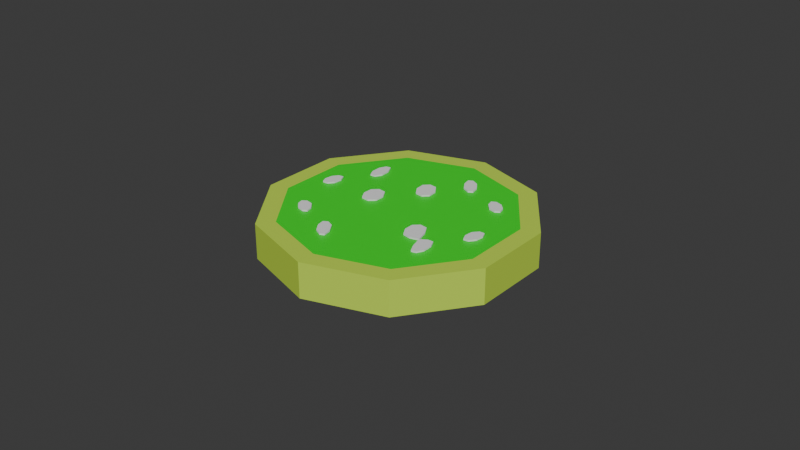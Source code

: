 # Source: KiwiFruitSlice.blend  (saved by Blender 4.0.36; exported with 4.5.12 LTS)
import bpy
from mathutils import Matrix  # noqa: F401  (used for matrix-valued properties, if any)

bpy.ops.wm.read_factory_settings(use_empty=True)
scene = bpy.context.scene
scene.name = 'Scene'

# ---- collections
col_collection = bpy.data.collections.new('Collection'); scene.collection.children.link(col_collection)

# ---- materials (node trees are filled in below, after node groups)
mat_material_001 = bpy.data.materials.new('Material.001')
mat_material_001.use_transparent_shadow = False
mat_material_002 = bpy.data.materials.new('Material.002')
mat_material_002.use_transparent_shadow = False
mat_material_004 = bpy.data.materials.new('Material.004')
mat_material_004.use_transparent_shadow = False
mat_material_003 = bpy.data.materials.new('Material.003')
mat_material_003.use_transparent_shadow = False

# ---- material node trees
mat_material_001.use_nodes = True; mat_material_001.node_tree.nodes.clear()
_N = mat_material_001.node_tree.nodes; _L = mat_material_001.node_tree.links
n0 = _N.new('ShaderNodeBsdfPrincipled'); n0.name = 'Principled BSDF'; n0.location = (10, 300)
n0.inputs[0].default_value = (0.5537, 0.8002, 0.07018, 1.0)
n0.inputs[3].default_value = 1.45
n1 = _N.new('ShaderNodeOutputMaterial'); n1.name = 'Material Output'; n1.location = (300, 300)
_L.new(n0.outputs[0], n1.inputs[0])
n1.is_active_output = True
mat_material_002.use_nodes = True; mat_material_002.node_tree.nodes.clear()
_N = mat_material_002.node_tree.nodes; _L = mat_material_002.node_tree.links
n0 = _N.new('ShaderNodeBsdfPrincipled'); n0.name = 'Principled BSDF'; n0.location = (10, 300)
n0.inputs[0].default_value = (0.0, 0.8002, 0.01468, 1.0)
n0.inputs[3].default_value = 1.45
n1 = _N.new('ShaderNodeOutputMaterial'); n1.name = 'Material Output'; n1.location = (300, 300)
_L.new(n0.outputs[0], n1.inputs[0])
n1.is_active_output = True
mat_material_004.use_nodes = True; mat_material_004.node_tree.nodes.clear()
_N = mat_material_004.node_tree.nodes; _L = mat_material_004.node_tree.links
n0 = _N.new('ShaderNodeBsdfPrincipled'); n0.name = 'Principled BSDF'; n0.location = (10, 300)
n0.inputs[0].default_value = (0.5537, 0.8002, 0.07018, 1.0)
n0.inputs[3].default_value = 1.45
n1 = _N.new('ShaderNodeOutputMaterial'); n1.name = 'Material Output'; n1.location = (300, 300)
_L.new(n0.outputs[0], n1.inputs[0])
n1.is_active_output = True
mat_material_003.use_nodes = True; mat_material_003.node_tree.nodes.clear()
_N = mat_material_003.node_tree.nodes; _L = mat_material_003.node_tree.links
n0 = _N.new('ShaderNodeBsdfPrincipled'); n0.name = 'Principled BSDF'; n0.location = (10, 300)
n0.inputs[0].default_value = (0.0, 0.8002, 0.01468, 1.0)
n0.inputs[3].default_value = 1.45
n1 = _N.new('ShaderNodeOutputMaterial'); n1.name = 'Material Output'; n1.location = (300, 300)
_L.new(n0.outputs[0], n1.inputs[0])
n1.is_active_output = True

# ---- world
world_world = bpy.data.worlds.new('World'); scene.world = world_world
world_world.use_nodes = True; world_world.node_tree.nodes.clear()
_N = world_world.node_tree.nodes; _L = world_world.node_tree.links
n0 = _N.new('ShaderNodeOutputWorld'); n0.name = 'World Output'; n0.location = (300, 300)
n1 = _N.new('ShaderNodeBackground'); n1.name = 'Background'; n1.location = (10, 300)
n1.inputs[0].default_value = (0.05088, 0.05088, 0.05088, 1.0)
_L.new(n1.outputs[0], n0.inputs[0])
n0.is_active_output = True
world_world.color = (0.05088, 0.05088, 0.05088)
world_world.use_sun_shadow = False
world_world.sun_shadow_jitter_overblur = 0.0

# ---- meshes
me_cylinder = bpy.data.meshes.new('Cylinder')
me_cylinder.from_pydata([(3.45e-11, 0.03623, 0.005594), (0.0213, 0.02931, 0.005594), (0.03446, 0.0112, 0.005594), (0.03446, -0.0112, 0.005594), (0.0213, -0.02931, 0.005594), (3.45e-11, -0.03623, 0.005594), (-0.0213, -0.02931, 0.005594), (-0.03446, -0.0112, 0.005594), (-0.03446, 0.0112, 0.005594), (-0.0213, 0.02931, 0.005594), (0.02476, 0.03408, 0.005594), (3.45e-11, 0.04212, 0.005594), (0.04006, 0.01302, 0.005594), (0.04006, -0.01302, 0.005594), (0.02476, -0.03408, 0.005594), (3.45e-11, -0.04212, 0.005594), (-0.02476, -0.03408, 0.005594), (-0.04006, -0.01302, 0.005594), (-0.04006, 0.01302, 0.005594), (-0.02476, 0.03408, 0.005594), (-0.01316, -0.004276, 0.005594), (0.01316, 0.004276, 0.005594), (0.02476, 0.03408, 0.0), (3.45e-11, 0.04212, 0.0), (0.04006, 0.01302, 0.0), (0.04006, -0.01302, 0.0), (0.02476, -0.03408, 0.0), (3.45e-11, -0.04212, 0.0), (-0.02476, -0.03408, 0.0), (-0.04006, -0.01302, 0.0), (-0.04006, 0.01302, 0.0), (-0.02476, 0.03408, 0.0), (0.01065, 0.03277, 0.005594), (0.02788, 0.02025, 0.005594), (0.03446, 2.794e-09, 0.005594), (0.02788, -0.02025, 0.005594), (0.01065, -0.03277, 0.005594), (-0.01065, -0.03277, 0.005594), (-0.02788, -0.02025, 0.005594), (-0.03446, 1.863e-09, 0.005594), (-0.02788, 0.02025, 0.005594), (-0.01065, 0.03277, 0.005594), (-0.02381, -0.007736, 0.005594), (-0.01723, 0.01252, 0.005594), (-0.006581, -0.02025, 0.005594), (9.313e-10, 1.397e-09, 0.005594), (0.006581, 0.02025, 0.005594), (0.01723, -0.01252, 0.005594), (0.02381, 0.007736, 0.005594), (0.02584, -0.006259, 0.005594), (0.01723, 0.02025, 0.005594), (0.005324, -0.01638, 0.005594), (-0.005324, 0.01638, 0.005594), (-0.02584, 0.006259, 0.005594), (-0.01723, -0.02025, 0.005594), (0.005324, 0.0345, 0.005594), (0.02459, 0.02478, 0.005594), (0.03446, 0.005598, 0.005594), (0.03117, -0.01572, 0.005594), (0.01597, -0.03104, 0.005594), (-0.005324, -0.0345, 0.005594), (-0.02459, -0.02478, 0.005594), (-0.03446, -0.005598, 0.005594), (-0.03117, 0.01572, 0.005594), (-0.01597, 0.03104, 0.005594), (-0.01848, -0.006006, 0.005594), (-0.01926, 0.02091, 0.005594), (-0.009871, -0.01226, 0.005594), (0.006581, 0.002138, 0.005594), (0.00329, 0.02824, 0.005594), (0.01519, -0.00412, 0.005594), (0.02913, 0.009466, 0.005594), (0.01597, 0.03104, 0.005594), (0.03117, 0.01572, 0.005594), (0.03446, -0.005598, 0.005594), (0.02459, -0.02478, 0.005594), (0.005324, -0.0345, 0.005594), (-0.01597, -0.03104, 0.005594), (-0.03117, -0.01572, 0.005594), (-0.03446, 0.005598, 0.005594), (-0.02459, 0.02478, 0.005594), (-0.005324, 0.0345, 0.005594), (-0.02913, -0.009466, 0.005594), (-0.01519, 0.00412, 0.005594), (-0.00329, -0.02824, 0.005594), (-0.006581, -0.002138, 0.005594), (0.009871, 0.01226, 0.005594), (0.01926, -0.02091, 0.005594), (0.01848, 0.006006, 0.005594), (0.03015, -0.003129, 0.005594), (0.02154, -0.009388, 0.005594), (0.02483, 0.0007387, 0.005594), (0.02686, -0.01326, 0.005594), (0.02255, 0.02025, 0.005594), (0.0119, 0.02025, 0.005594), (0.01394, 0.02651, 0.005594), (0.02052, 0.01399, 0.005594), (0.01128, -0.01445, 0.005594), (-0.0006284, -0.01832, 0.005594), (0.002662, -0.008192, 0.005594), (0.007986, -0.02458, 0.005594), (0.0006284, 0.01832, 0.005594), (-0.01128, 0.01445, 0.005594), (-0.007986, 0.02458, 0.005594), (-0.002662, 0.008192, 0.005594), (-0.02154, 0.009388, 0.005594), (-0.03015, 0.003129, 0.005594), (-0.02686, 0.01326, 0.005594), (-0.02483, -0.0007387, 0.005594), (-0.0119, -0.02025, 0.005594), (-0.02255, -0.02025, 0.005594), (-0.02052, -0.01399, 0.005594), (-0.01394, -0.02651, 0.005594), (-0.01926, -0.02565, 0.005594), (-0.02584, -0.01486, 0.005594), (-0.01519, -0.01313, 0.005594), (-0.02964, -0.003168, 0.005594), (-0.03066, 0.009427, 0.005594), (-0.02306, 0.01708, 0.005594), (-0.008928, 0.006156, 0.005594), (-0.01362, 0.02275, 0.005594), (-0.002348, 0.02641, 0.005594), (0.002348, -0.02641, 0.005594), (-0.003604, -0.01023, 0.005594), (0.008928, -0.006156, 0.005594), (0.01519, 0.01313, 0.005594), (0.008614, 0.02738, 0.005594), (0.01926, 0.02565, 0.005594), (0.02306, -0.01708, 0.005594), (0.02001, -0.001691, 0.005594), (0.02964, 0.003168, 0.005594), (0.03066, -0.009427, 0.005594), (0.02584, 0.01486, 0.005594), (0.01362, -0.02275, 0.005594), (0.003604, 0.01023, 0.005594), (-0.02001, 0.001691, 0.005594), (-0.008614, -0.02738, 0.005594), (3.45e-11, 0.03623, -0.005594), (0.0213, 0.02931, -0.005594), (0.03446, 0.0112, -0.005594), (0.03446, -0.0112, -0.005594), (0.0213, -0.02931, -0.005594), (3.45e-11, -0.03623, -0.005594), (-0.0213, -0.02931, -0.005594), (-0.03446, -0.0112, -0.005594), (-0.03446, 0.0112, -0.005594), (-0.0213, 0.02931, -0.005594), (0.02476, 0.03408, -0.005594), (3.45e-11, 0.04212, -0.005594), (0.04006, 0.01302, -0.005594), (0.04006, -0.01302, -0.005594), (0.02476, -0.03408, -0.005594), (3.45e-11, -0.04212, -0.005594), (-0.02476, -0.03408, -0.005594), (-0.04006, -0.01302, -0.005594), (-0.04006, 0.01302, -0.005594), (-0.02476, 0.03408, -0.005594), (-0.01316, -0.004276, -0.005594), (0.01316, 0.004276, -0.005594), (0.01065, 0.03277, -0.005594), (0.02788, 0.02025, -0.005594), (0.03446, 2.794e-09, -0.005594), (0.02788, -0.02025, -0.005594), (0.01065, -0.03277, -0.005594), (-0.01065, -0.03277, -0.005594), (-0.02788, -0.02025, -0.005594), (-0.03446, 1.863e-09, -0.005594), (-0.02788, 0.02025, -0.005594), (-0.01065, 0.03277, -0.005594), (-0.02381, -0.007736, -0.005594), (-0.01723, 0.01252, -0.005594), (-0.006581, -0.02025, -0.005594), (9.313e-10, 1.397e-09, -0.005594), (0.006581, 0.02025, -0.005594), (0.01723, -0.01252, -0.005594), (0.02381, 0.007736, -0.005594), (0.02584, -0.006259, -0.005594), (0.01723, 0.02025, -0.005594), (0.005324, -0.01638, -0.005594), (-0.005324, 0.01638, -0.005594), (-0.02584, 0.006259, -0.005594), (-0.01723, -0.02025, -0.005594), (0.005324, 0.0345, -0.005594), (0.02459, 0.02478, -0.005594), (0.03446, 0.005598, -0.005594), (0.03117, -0.01572, -0.005594), (0.01597, -0.03104, -0.005594), (-0.005324, -0.0345, -0.005594), (-0.02459, -0.02478, -0.005594), (-0.03446, -0.005598, -0.005594), (-0.03117, 0.01572, -0.005594), (-0.01597, 0.03104, -0.005594), (-0.01848, -0.006006, -0.005594), (-0.01926, 0.02091, -0.005594), (-0.009871, -0.01226, -0.005594), (0.006581, 0.002138, -0.005594), (0.00329, 0.02824, -0.005594), (0.01519, -0.00412, -0.005594), (0.02913, 0.009466, -0.005594), (0.01597, 0.03104, -0.005594), (0.03117, 0.01572, -0.005594), (0.03446, -0.005598, -0.005594), (0.02459, -0.02478, -0.005594), (0.005324, -0.0345, -0.005594), (-0.01597, -0.03104, -0.005594), (-0.03117, -0.01572, -0.005594), (-0.03446, 0.005598, -0.005594), (-0.02459, 0.02478, -0.005594), (-0.005324, 0.0345, -0.005594), (-0.02913, -0.009466, -0.005594), (-0.01519, 0.00412, -0.005594), (-0.00329, -0.02824, -0.005594), (-0.006581, -0.002138, -0.005594), (0.009871, 0.01226, -0.005594), (0.01926, -0.02091, -0.005594), (0.01848, 0.006006, -0.005594), (0.03015, -0.003129, -0.005594), (0.02154, -0.009388, -0.005594), (0.02483, 0.0007387, -0.005594), (0.02686, -0.01326, -0.005594), (0.02255, 0.02025, -0.005594), (0.0119, 0.02025, -0.005594), (0.01394, 0.02651, -0.005594), (0.02052, 0.01399, -0.005594), (0.01128, -0.01445, -0.005594), (-0.0006284, -0.01832, -0.005594), (0.002662, -0.008192, -0.005594), (0.007986, -0.02458, -0.005594), (0.0006284, 0.01832, -0.005594), (-0.01128, 0.01445, -0.005594), (-0.007986, 0.02458, -0.005594), (-0.002662, 0.008192, -0.005594), (-0.02154, 0.009388, -0.005594), (-0.03015, 0.003129, -0.005594), (-0.02686, 0.01326, -0.005594), (-0.02483, -0.0007387, -0.005594), (-0.0119, -0.02025, -0.005594), (-0.02255, -0.02025, -0.005594), (-0.02052, -0.01399, -0.005594), (-0.01394, -0.02651, -0.005594), (-0.01926, -0.02565, -0.005594), (-0.02584, -0.01486, -0.005594), (-0.01519, -0.01313, -0.005594), (-0.02964, -0.003168, -0.005594), (-0.03066, 0.009427, -0.005594), (-0.02306, 0.01708, -0.005594), (-0.008928, 0.006156, -0.005594), (-0.01362, 0.02275, -0.005594), (-0.002348, 0.02641, -0.005594), (0.002348, -0.02641, -0.005594), (-0.003604, -0.01023, -0.005594), (0.008928, -0.006156, -0.005594), (0.01519, 0.01313, -0.005594), (0.008614, 0.02738, -0.005594), (0.01926, 0.02565, -0.005594), (0.02306, -0.01708, -0.005594), (0.02001, -0.001691, -0.005594), (0.02964, 0.003168, -0.005594), (0.03066, -0.009427, -0.005594), (0.02584, 0.01486, -0.005594), (0.01362, -0.02275, -0.005594), (0.003604, 0.01023, -0.005594), (-0.02001, 0.001691, -0.005594), (-0.008614, -0.02738, -0.005594)], [], [(23, 11, 10, 22), (22, 10, 12, 24), (24, 12, 13, 25), (25, 13, 14, 26), (26, 14, 15, 27), (27, 15, 16, 28), (28, 16, 17, 29), (29, 17, 18, 30), (136, 60, 5, 84), (30, 18, 19, 31), (31, 19, 11, 23), (135, 65, 20, 83), (0, 55, 32, 72, 1, 10, 11), (1, 56, 33, 73, 2, 12, 10), (2, 57, 34, 74, 3, 13, 12), (3, 58, 35, 75, 4, 14, 13), (4, 59, 36, 76, 5, 15, 14), (5, 60, 37, 77, 6, 16, 15), (6, 61, 38, 78, 7, 17, 16), (7, 62, 39, 79, 8, 18, 17), (8, 63, 40, 80, 9, 19, 18), (9, 64, 41, 81, 0, 11, 19), (134, 68, 21, 86), (133, 59, 4, 87), (132, 71, 2, 73), (131, 58, 3, 74), (130, 89, 34, 57), (129, 90, 49, 91), (128, 75, 35, 92), (127, 93, 33, 56), (126, 94, 50, 95), (125, 88, 48, 96), (124, 97, 47, 70), (123, 98, 51, 99), (122, 76, 36, 100), (121, 101, 46, 69), (120, 102, 52, 103), (119, 85, 45, 104), (118, 105, 43, 66), (117, 106, 53, 107), (116, 82, 42, 108), (115, 109, 44, 67), (114, 110, 54, 111), (113, 77, 37, 112), (110, 113, 112, 54), (38, 61, 113, 110), (61, 6, 77, 113), (82, 114, 111, 42), (7, 78, 114, 82), (78, 38, 110, 114), (65, 115, 67, 20), (42, 111, 115, 65), (111, 54, 109, 115), (106, 116, 108, 53), (39, 62, 116, 106), (62, 7, 82, 116), (63, 117, 107, 40), (8, 79, 117, 63), (79, 39, 106, 117), (80, 118, 66, 9), (40, 107, 118, 80), (107, 53, 105, 118), (102, 119, 104, 52), (43, 83, 119, 102), (83, 20, 85, 119), (64, 120, 103, 41), (9, 66, 120, 64), (66, 43, 102, 120), (81, 121, 69, 0), (41, 103, 121, 81), (103, 52, 101, 121), (98, 122, 100, 51), (44, 84, 122, 98), (84, 5, 76, 122), (85, 123, 99, 45), (20, 67, 123, 85), (67, 44, 98, 123), (68, 124, 70, 21), (45, 99, 124, 68), (99, 51, 97, 124), (94, 125, 96, 50), (46, 86, 125, 94), (86, 21, 88, 125), (55, 126, 95, 32), (0, 69, 126, 55), (69, 46, 94, 126), (72, 127, 56, 1), (32, 95, 127, 72), (95, 50, 93, 127), (90, 128, 92, 49), (47, 87, 128, 90), (87, 4, 75, 128), (88, 129, 91, 48), (21, 70, 129, 88), (70, 47, 90, 129), (71, 130, 57, 2), (48, 91, 130, 71), (91, 49, 89, 130), (89, 131, 74, 34), (49, 92, 131, 89), (92, 35, 58, 131), (93, 132, 73, 33), (50, 96, 132, 93), (96, 48, 71, 132), (97, 133, 87, 47), (51, 100, 133, 97), (100, 36, 59, 133), (101, 134, 86, 46), (52, 104, 134, 101), (104, 45, 68, 134), (105, 135, 83, 43), (53, 108, 135, 105), (108, 42, 65, 135), (109, 136, 84, 44), (54, 112, 136, 109), (112, 37, 60, 136), (23, 22, 147, 148), (22, 24, 149, 147), (24, 25, 150, 149), (25, 26, 151, 150), (26, 27, 152, 151), (27, 28, 153, 152), (28, 29, 154, 153), (29, 30, 155, 154), (263, 211, 142, 187), (30, 31, 156, 155), (31, 23, 148, 156), (262, 210, 157, 192), (137, 148, 147, 138, 199, 159, 182), (138, 147, 149, 139, 200, 160, 183), (139, 149, 150, 140, 201, 161, 184), (140, 150, 151, 141, 202, 162, 185), (141, 151, 152, 142, 203, 163, 186), (142, 152, 153, 143, 204, 164, 187), (143, 153, 154, 144, 205, 165, 188), (144, 154, 155, 145, 206, 166, 189), (145, 155, 156, 146, 207, 167, 190), (146, 156, 148, 137, 208, 168, 191), (261, 213, 158, 195), (260, 214, 141, 186), (259, 200, 139, 198), (258, 201, 140, 185), (257, 184, 161, 216), (256, 218, 176, 217), (255, 219, 162, 202), (254, 183, 160, 220), (253, 222, 177, 221), (252, 223, 175, 215), (251, 197, 174, 224), (250, 226, 178, 225), (249, 227, 163, 203), (248, 196, 173, 228), (247, 230, 179, 229), (246, 231, 172, 212), (245, 193, 170, 232), (244, 234, 180, 233), (243, 235, 169, 209), (242, 194, 171, 236), (241, 238, 181, 237), (240, 239, 164, 204), (237, 181, 239, 240), (165, 237, 240, 188), (188, 240, 204, 143), (209, 169, 238, 241), (144, 209, 241, 205), (205, 241, 237, 165), (192, 157, 194, 242), (169, 192, 242, 238), (238, 242, 236, 181), (233, 180, 235, 243), (166, 233, 243, 189), (189, 243, 209, 144), (190, 167, 234, 244), (145, 190, 244, 206), (206, 244, 233, 166), (207, 146, 193, 245), (167, 207, 245, 234), (234, 245, 232, 180), (229, 179, 231, 246), (170, 229, 246, 210), (210, 246, 212, 157), (191, 168, 230, 247), (146, 191, 247, 193), (193, 247, 229, 170), (208, 137, 196, 248), (168, 208, 248, 230), (230, 248, 228, 179), (225, 178, 227, 249), (171, 225, 249, 211), (211, 249, 203, 142), (212, 172, 226, 250), (157, 212, 250, 194), (194, 250, 225, 171), (195, 158, 197, 251), (172, 195, 251, 226), (226, 251, 224, 178), (221, 177, 223, 252), (173, 221, 252, 213), (213, 252, 215, 158), (182, 159, 222, 253), (137, 182, 253, 196), (196, 253, 221, 173), (199, 138, 183, 254), (159, 199, 254, 222), (222, 254, 220, 177), (217, 176, 219, 255), (174, 217, 255, 214), (214, 255, 202, 141), (215, 175, 218, 256), (158, 215, 256, 197), (197, 256, 217, 174), (198, 139, 184, 257), (175, 198, 257, 218), (218, 257, 216, 176), (216, 161, 201, 258), (176, 216, 258, 219), (219, 258, 185, 162), (220, 160, 200, 259), (177, 220, 259, 223), (223, 259, 198, 175), (224, 174, 214, 260), (178, 224, 260, 227), (227, 260, 186, 163), (228, 173, 213, 261), (179, 228, 261, 231), (231, 261, 195, 172), (232, 170, 210, 262), (180, 232, 262, 235), (235, 262, 192, 169), (236, 171, 211, 263), (181, 236, 263, 239), (239, 263, 187, 164)])
me_cylinder.polygons.foreach_set('material_index', [0, 0, 0, 0, 0, 0, 0, 0, 1, 0, 0, 1, 0, 0, 0, 0, 0, 0, 0, 0, 0, 0, 1, 1, 1, 1, 1, 1, 1, 1, 1, 1, 1, 1, 1, 1, 1, 1, 1, 1, 1, 1, 1, 1, 1, 1, 1, 1, 1, 1, 1, 1, 1, 1, 1, 1, 1, 1, 1, 1, 1, 1, 1, 1, 1, 1, 1, 1, 1, 1, 1, 1, 1, 1, 1, 1, 1, 1, 1, 1, 1, 1, 1, 1, 1, 1, 1, 1, 1, 1, 1, 1, 1, 1, 1, 1, 1, 1, 1, 1, 1, 1, 1, 1, 1, 1, 1, 1, 1, 1, 1, 1, 1, 1, 1, 1, 0, 0, 0, 0, 0, 0, 0, 0, 1, 0, 0, 1, 0, 0, 0, 0, 0, 0, 0, 0, 0, 0, 1, 1, 1, 1, 1, 1, 1, 1, 1, 1, 1, 1, 1, 1, 1, 1, 1, 1, 1, 1, 1, 1, 1, 1, 1, 1, 1, 1, 1, 1, 1, 1, 1, 1, 1, 1, 1, 1, 1, 1, 1, 1, 1, 1, 1, 1, 1, 1, 1, 1, 1, 1, 1, 1, 1, 1, 1, 1, 1, 1, 1, 1, 1, 1, 1, 1, 1, 1, 1, 1, 1, 1, 1, 1, 1, 1, 1, 1, 1, 1, 1, 1, 1, 1, 1, 1, 1, 1, 1, 1, 1, 1, 1, 1])
_uv = me_cylinder.uv_layers.new(name='UVMap')
_uv.uv.foreach_set('vector', [1.0, 0.75, 1.0, 1.0, 0.9, 1.0, 0.9, 0.75, 0.9, 0.75, 0.9, 1.0, 0.8, 1.0, 0.8, 0.75, 0.8, 0.75, 0.8, 1.0, 0.7, 1.0, 0.7, 0.75, 0.7, 0.75, 0.7, 1.0, 0.6, 1.0, 0.6, 0.75, 0.6, 0.75, 0.6, 1.0, 0.5, 1.0, 0.5, 0.75, 0.5, 0.75, 0.5, 1.0, 0.4, 1.0, 0.4, 0.75, 0.4, 0.75, 0.4, 1.0, 0.3, 1.0, 0.3, 0.75, 0.3, 0.75, 0.3, 1.0, 0.2, 1.0, 0.2, 0.75, 0.2031, 0.09474, 0.2197, 0.05344, 0.25, 0.04358, 0.2342, 0.09005, 0.2, 0.75, 0.2, 1.0, 0.1, 1.0, 0.1, 0.75, 0.1, 0.75, 0.1, 1.0, -7.451e-08, 1.0, -7.451e-08, 0.75, 0.1426, 0.2618, 0.1535, 0.2187, 0.1868, 0.2295, 0.1723, 0.2763, 0.25, 0.4564, 0.2803, 0.4466, 0.3107, 0.4367, 0.341, 0.4269, 0.3713, 0.417, 0.3911, 0.4442, 0.25, 0.49, 0.3713, 0.417, 0.3901, 0.3912, 0.4088, 0.3654, 0.4276, 0.3396, 0.4463, 0.3138, 0.4783, 0.3242, 0.3911, 0.4442, 0.4463, 0.3138, 0.4463, 0.2819, 0.4463, 0.25, 0.4463, 0.2181, 0.4463, 0.1862, 0.4783, 0.1758, 0.4783, 0.3242, 0.4463, 0.1862, 0.4276, 0.1604, 0.4088, 0.1346, 0.3901, 0.1088, 0.3713, 0.083, 0.3911, 0.05584, 0.4783, 0.1758, 0.3713, 0.083, 0.341, 0.07315, 0.3107, 0.06329, 0.2803, 0.05344, 0.25, 0.04358, 0.25, 0.01, 0.3911, 0.05584, 0.25, 0.04358, 0.2197, 0.05344, 0.1893, 0.06329, 0.159, 0.07315, 0.1287, 0.083, 0.1089, 0.05584, 0.25, 0.01, 0.1287, 0.083, 0.1099, 0.1088, 0.09118, 0.1346, 0.07243, 0.1604, 0.05368, 0.1862, 0.02175, 0.1758, 0.1089, 0.05584, 0.05368, 0.1862, 0.05368, 0.2181, 0.05368, 0.25, 0.05368, 0.2819, 0.05368, 0.3138, 0.02175, 0.3242, 0.02175, 0.1758, 0.05368, 0.3138, 0.07243, 0.3396, 0.09118, 0.3654, 0.1099, 0.3912, 0.1287, 0.417, 0.1089, 0.4442, 0.02175, 0.3242, 0.1287, 0.417, 0.159, 0.4269, 0.1893, 0.4367, 0.2197, 0.4466, 0.25, 0.4564, 0.25, 0.49, 0.1089, 0.4442, 0.2661, 0.3068, 0.2816, 0.2603, 0.3132, 0.2705, 0.2974, 0.317, 0.3261, 0.1199, 0.341, 0.07315, 0.3713, 0.083, 0.3568, 0.1299, 0.395, 0.3339, 0.413, 0.303, 0.4463, 0.3138, 0.4276, 0.3396, 0.4239, 0.1961, 0.4276, 0.1604, 0.4463, 0.1862, 0.4463, 0.2181, 0.4167, 0.2673, 0.4203, 0.2317, 0.4463, 0.25, 0.4463, 0.2819, 0.3574, 0.2382, 0.3683, 0.1951, 0.3943, 0.2134, 0.387, 0.2528, 0.3792, 0.1519, 0.3901, 0.1088, 0.4088, 0.1346, 0.4016, 0.174, 0.359, 0.3959, 0.377, 0.3649, 0.4088, 0.3654, 0.3901, 0.3912, 0.2969, 0.4053, 0.3134, 0.364, 0.3452, 0.3644, 0.3279, 0.4006, 0.3299, 0.3227, 0.3465, 0.2813, 0.3798, 0.2922, 0.3625, 0.3283, 0.2964, 0.2135, 0.3113, 0.1667, 0.3423, 0.1768, 0.3277, 0.2237, 0.2339, 0.1932, 0.2494, 0.1466, 0.2803, 0.1566, 0.2652, 0.2033, 0.2649, 0.1, 0.2803, 0.05344, 0.3107, 0.06329, 0.2955, 0.11, 0.2351, 0.4, 0.2506, 0.3534, 0.2816, 0.3635, 0.2658, 0.4099, 0.1739, 0.3801, 0.1887, 0.3333, 0.2197, 0.3434, 0.2045, 0.39, 0.2036, 0.2865, 0.2184, 0.2397, 0.25, 0.25, 0.2348, 0.2967, 0.1208, 0.3481, 0.1317, 0.3049, 0.1577, 0.3232, 0.1432, 0.3701, 0.07606, 0.3039, 0.0797, 0.2683, 0.1057, 0.2866, 0.09844, 0.326, 0.08333, 0.2327, 0.08696, 0.197, 0.1202, 0.2078, 0.113, 0.2472, 0.1701, 0.1773, 0.1866, 0.136, 0.2184, 0.1365, 0.2026, 0.183, 0.105, 0.1661, 0.123, 0.1351, 0.1548, 0.1356, 0.1375, 0.1717, 0.141, 0.1041, 0.159, 0.07315, 0.1893, 0.06329, 0.1721, 0.09943, 0.123, 0.1351, 0.141, 0.1041, 0.1721, 0.09943, 0.1548, 0.1356, 0.09118, 0.1346, 0.1099, 0.1088, 0.141, 0.1041, 0.123, 0.1351, 0.1099, 0.1088, 0.1287, 0.083, 0.159, 0.07315, 0.141, 0.1041, 0.08696, 0.197, 0.105, 0.1661, 0.1375, 0.1717, 0.1202, 0.2078, 0.05368, 0.1862, 0.07243, 0.1604, 0.105, 0.1661, 0.08696, 0.197, 0.07243, 0.1604, 0.09118, 0.1346, 0.123, 0.1351, 0.105, 0.1661, 0.1535, 0.2187, 0.1701, 0.1773, 0.2026, 0.183, 0.1868, 0.2295, 0.1202, 0.2078, 0.1375, 0.1717, 0.1701, 0.1773, 0.1535, 0.2187, 0.1375, 0.1717, 0.1548, 0.1356, 0.1866, 0.136, 0.1701, 0.1773, 0.0797, 0.2683, 0.08333, 0.2327, 0.113, 0.2472, 0.1057, 0.2866, 0.05368, 0.25, 0.05368, 0.2181, 0.08333, 0.2327, 0.0797, 0.2683, 0.05368, 0.2181, 0.05368, 0.1862, 0.08696, 0.197, 0.08333, 0.2327, 0.07243, 0.3396, 0.07606, 0.3039, 0.09844, 0.326, 0.09118, 0.3654, 0.05368, 0.3138, 0.05368, 0.2819, 0.07606, 0.3039, 0.07243, 0.3396, 0.05368, 0.2819, 0.05368, 0.25, 0.0797, 0.2683, 0.07606, 0.3039, 0.1099, 0.3912, 0.1208, 0.3481, 0.1432, 0.3701, 0.1287, 0.417, 0.09118, 0.3654, 0.09844, 0.326, 0.1208, 0.3481, 0.1099, 0.3912, 0.09844, 0.326, 0.1057, 0.2866, 0.1317, 0.3049, 0.1208, 0.3481, 0.1887, 0.3333, 0.2036, 0.2865, 0.2348, 0.2967, 0.2197, 0.3434, 0.1577, 0.3232, 0.1723, 0.2763, 0.2036, 0.2865, 0.1887, 0.3333, 0.1723, 0.2763, 0.1868, 0.2295, 0.2184, 0.2397, 0.2036, 0.2865, 0.159, 0.4269, 0.1739, 0.3801, 0.2045, 0.39, 0.1893, 0.4367, 0.1287, 0.417, 0.1432, 0.3701, 0.1739, 0.3801, 0.159, 0.4269, 0.1432, 0.3701, 0.1577, 0.3232, 0.1887, 0.3333, 0.1739, 0.3801, 0.2197, 0.4466, 0.2351, 0.4, 0.2658, 0.4099, 0.25, 0.4564, 0.1893, 0.4367, 0.2045, 0.39, 0.2351, 0.4, 0.2197, 0.4466, 0.2045, 0.39, 0.2197, 0.3434, 0.2506, 0.3534, 0.2351, 0.4, 0.2494, 0.1466, 0.2649, 0.1, 0.2955, 0.11, 0.2803, 0.1566, 0.2184, 0.1365, 0.2342, 0.09005, 0.2649, 0.1, 0.2494, 0.1466, 0.2342, 0.09005, 0.25, 0.04358, 0.2803, 0.05344, 0.2649, 0.1, 0.2184, 0.2397, 0.2339, 0.1932, 0.2652, 0.2033, 0.25, 0.25, 0.1868, 0.2295, 0.2026, 0.183, 0.2339, 0.1932, 0.2184, 0.2397, 0.2026, 0.183, 0.2184, 0.1365, 0.2494, 0.1466, 0.2339, 0.1932, 0.2816, 0.2603, 0.2964, 0.2135, 0.3277, 0.2237, 0.3132, 0.2705, 0.25, 0.25, 0.2652, 0.2033, 0.2964, 0.2135, 0.2816, 0.2603, 0.2652, 0.2033, 0.2803, 0.1566, 0.3113, 0.1667, 0.2964, 0.2135, 0.3134, 0.364, 0.3299, 0.3227, 0.3625, 0.3283, 0.3452, 0.3644, 0.2816, 0.3635, 0.2974, 0.317, 0.3299, 0.3227, 0.3134, 0.364, 0.2974, 0.317, 0.3132, 0.2705, 0.3465, 0.2813, 0.3299, 0.3227, 0.2803, 0.4466, 0.2969, 0.4053, 0.3279, 0.4006, 0.3107, 0.4367, 0.25, 0.4564, 0.2658, 0.4099, 0.2969, 0.4053, 0.2803, 0.4466, 0.2658, 0.4099, 0.2816, 0.3635, 0.3134, 0.364, 0.2969, 0.4053, 0.341, 0.4269, 0.359, 0.3959, 0.3901, 0.3912, 0.3713, 0.417, 0.3107, 0.4367, 0.3279, 0.4006, 0.359, 0.3959, 0.341, 0.4269, 0.3279, 0.4006, 0.3452, 0.3644, 0.377, 0.3649, 0.359, 0.3959, 0.3683, 0.1951, 0.3792, 0.1519, 0.4016, 0.174, 0.3943, 0.2134, 0.3423, 0.1768, 0.3568, 0.1299, 0.3792, 0.1519, 0.3683, 0.1951, 0.3568, 0.1299, 0.3713, 0.083, 0.3901, 0.1088, 0.3792, 0.1519, 0.3465, 0.2813, 0.3574, 0.2382, 0.387, 0.2528, 0.3798, 0.2922, 0.3132, 0.2705, 0.3277, 0.2237, 0.3574, 0.2382, 0.3465, 0.2813, 0.3277, 0.2237, 0.3423, 0.1768, 0.3683, 0.1951, 0.3574, 0.2382, 0.413, 0.303, 0.4167, 0.2673, 0.4463, 0.2819, 0.4463, 0.3138, 0.3798, 0.2922, 0.387, 0.2528, 0.4167, 0.2673, 0.413, 0.303, 0.387, 0.2528, 0.3943, 0.2134, 0.4203, 0.2317, 0.4167, 0.2673, 0.4203, 0.2317, 0.4239, 0.1961, 0.4463, 0.2181, 0.4463, 0.25, 0.3943, 0.2134, 0.4016, 0.174, 0.4239, 0.1961, 0.4203, 0.2317, 0.4016, 0.174, 0.4088, 0.1346, 0.4276, 0.1604, 0.4239, 0.1961, 0.377, 0.3649, 0.395, 0.3339, 0.4276, 0.3396, 0.4088, 0.3654, 0.3452, 0.3644, 0.3625, 0.3283, 0.395, 0.3339, 0.377, 0.3649, 0.3625, 0.3283, 0.3798, 0.2922, 0.413, 0.303, 0.395, 0.3339, 0.3113, 0.1667, 0.3261, 0.1199, 0.3568, 0.1299, 0.3423, 0.1768, 0.2803, 0.1566, 0.2955, 0.11, 0.3261, 0.1199, 0.3113, 0.1667, 0.2955, 0.11, 0.3107, 0.06329, 0.341, 0.07315, 0.3261, 0.1199, 0.2506, 0.3534, 0.2661, 0.3068, 0.2974, 0.317, 0.2816, 0.3635, 0.2197, 0.3434, 0.2348, 0.2967, 0.2661, 0.3068, 0.2506, 0.3534, 0.2348, 0.2967, 0.25, 0.25, 0.2816, 0.2603, 0.2661, 0.3068, 0.1317, 0.3049, 0.1426, 0.2618, 0.1723, 0.2763, 0.1577, 0.3232, 0.1057, 0.2866, 0.113, 0.2472, 0.1426, 0.2618, 0.1317, 0.3049, 0.113, 0.2472, 0.1202, 0.2078, 0.1535, 0.2187, 0.1426, 0.2618, 0.1866, 0.136, 0.2031, 0.09474, 0.2342, 0.09005, 0.2184, 0.1365, 0.1548, 0.1356, 0.1721, 0.09943, 0.2031, 0.09474, 0.1866, 0.136, 0.1721, 0.09943, 0.1893, 0.06329, 0.2197, 0.05344, 0.2031, 0.09474, 1.0, 0.75, 0.9, 0.75, 0.9, 1.0, 1.0, 1.0, 0.9, 0.75, 0.8, 0.75, 0.8, 1.0, 0.9, 1.0, 0.8, 0.75, 0.7, 0.75, 0.7, 1.0, 0.8, 1.0, 0.7, 0.75, 0.6, 0.75, 0.6, 1.0, 0.7, 1.0, 0.6, 0.75, 0.5, 0.75, 0.5, 1.0, 0.6, 1.0, 0.5, 0.75, 0.4, 0.75, 0.4, 1.0, 0.5, 1.0, 0.4, 0.75, 0.3, 0.75, 0.3, 1.0, 0.4, 1.0, 0.3, 0.75, 0.2, 0.75, 0.2, 1.0, 0.3, 1.0, 0.2031, 0.09474, 0.2342, 0.09005, 0.25, 0.04358, 0.2197, 0.05344, 0.2, 0.75, 0.1, 0.75, 0.1, 1.0, 0.2, 1.0, 0.1, 0.75, -7.451e-08, 0.75, -7.451e-08, 1.0, 0.1, 1.0, 0.1426, 0.2618, 0.1723, 0.2763, 0.1868, 0.2295, 0.1535, 0.2187, 0.25, 0.4564, 0.25, 0.49, 0.3911, 0.4442, 0.3713, 0.417, 0.341, 0.4269, 0.3107, 0.4367, 0.2803, 0.4466, 0.3713, 0.417, 0.3911, 0.4442, 0.4783, 0.3242, 0.4463, 0.3138, 0.4276, 0.3396, 0.4088, 0.3654, 0.3901, 0.3912, 0.4463, 0.3138, 0.4783, 0.3242, 0.4783, 0.1758, 0.4463, 0.1862, 0.4463, 0.2181, 0.4463, 0.25, 0.4463, 0.2819, 0.4463, 0.1862, 0.4783, 0.1758, 0.3911, 0.05584, 0.3713, 0.083, 0.3901, 0.1088, 0.4088, 0.1346, 0.4276, 0.1604, 0.3713, 0.083, 0.3911, 0.05584, 0.25, 0.01, 0.25, 0.04358, 0.2803, 0.05344, 0.3107, 0.06329, 0.341, 0.07315, 0.25, 0.04358, 0.25, 0.01, 0.1089, 0.05584, 0.1287, 0.083, 0.159, 0.07315, 0.1893, 0.06329, 0.2197, 0.05344, 0.1287, 0.083, 0.1089, 0.05584, 0.02175, 0.1758, 0.05368, 0.1862, 0.07243, 0.1604, 0.09118, 0.1346, 0.1099, 0.1088, 0.05368, 0.1862, 0.02175, 0.1758, 0.02175, 0.3242, 0.05368, 0.3138, 0.05368, 0.2819, 0.05368, 0.25, 0.05368, 0.2181, 0.05368, 0.3138, 0.02175, 0.3242, 0.1089, 0.4442, 0.1287, 0.417, 0.1099, 0.3912, 0.09118, 0.3654, 0.07243, 0.3396, 0.1287, 0.417, 0.1089, 0.4442, 0.25, 0.49, 0.25, 0.4564, 0.2197, 0.4466, 0.1893, 0.4367, 0.159, 0.4269, 0.2661, 0.3068, 0.2974, 0.317, 0.3132, 0.2705, 0.2816, 0.2603, 0.3261, 0.1199, 0.3568, 0.1299, 0.3713, 0.083, 0.341, 0.07315, 0.395, 0.3339, 0.4276, 0.3396, 0.4463, 0.3138, 0.413, 0.303, 0.4239, 0.1961, 0.4463, 0.2181, 0.4463, 0.1862, 0.4276, 0.1604, 0.4167, 0.2673, 0.4463, 0.2819, 0.4463, 0.25, 0.4203, 0.2317, 0.3574, 0.2382, 0.387, 0.2528, 0.3943, 0.2134, 0.3683, 0.1951, 0.3792, 0.1519, 0.4016, 0.174, 0.4088, 0.1346, 0.3901, 0.1088, 0.359, 0.3959, 0.3901, 0.3912, 0.4088, 0.3654, 0.377, 0.3649, 0.2969, 0.4053, 0.3279, 0.4006, 0.3452, 0.3644, 0.3134, 0.364, 0.3299, 0.3227, 0.3625, 0.3283, 0.3798, 0.2922, 0.3465, 0.2813, 0.2964, 0.2135, 0.3277, 0.2237, 0.3423, 0.1768, 0.3113, 0.1667, 0.2339, 0.1932, 0.2652, 0.2033, 0.2803, 0.1566, 0.2494, 0.1466, 0.2649, 0.1, 0.2955, 0.11, 0.3107, 0.06329, 0.2803, 0.05344, 0.2351, 0.4, 0.2658, 0.4099, 0.2816, 0.3635, 0.2506, 0.3534, 0.1739, 0.3801, 0.2045, 0.39, 0.2197, 0.3434, 0.1887, 0.3333, 0.2036, 0.2865, 0.2348, 0.2967, 0.25, 0.25, 0.2184, 0.2397, 0.1208, 0.3481, 0.1432, 0.3701, 0.1577, 0.3232, 0.1317, 0.3049, 0.07606, 0.3039, 0.09844, 0.326, 0.1057, 0.2866, 0.0797, 0.2683, 0.08333, 0.2327, 0.113, 0.2472, 0.1202, 0.2078, 0.08696, 0.197, 0.1701, 0.1773, 0.2026, 0.183, 0.2184, 0.1365, 0.1866, 0.136, 0.105, 0.1661, 0.1375, 0.1717, 0.1548, 0.1356, 0.123, 0.1351, 0.141, 0.1041, 0.1721, 0.09943, 0.1893, 0.06329, 0.159, 0.07315, 0.123, 0.1351, 0.1548, 0.1356, 0.1721, 0.09943, 0.141, 0.1041, 0.09118, 0.1346, 0.123, 0.1351, 0.141, 0.1041, 0.1099, 0.1088, 0.1099, 0.1088, 0.141, 0.1041, 0.159, 0.07315, 0.1287, 0.083, 0.08696, 0.197, 0.1202, 0.2078, 0.1375, 0.1717, 0.105, 0.1661, 0.05368, 0.1862, 0.08696, 0.197, 0.105, 0.1661, 0.07243, 0.1604, 0.07243, 0.1604, 0.105, 0.1661, 0.123, 0.1351, 0.09118, 0.1346, 0.1535, 0.2187, 0.1868, 0.2295, 0.2026, 0.183, 0.1701, 0.1773, 0.1202, 0.2078, 0.1535, 0.2187, 0.1701, 0.1773, 0.1375, 0.1717, 0.1375, 0.1717, 0.1701, 0.1773, 0.1866, 0.136, 0.1548, 0.1356, 0.0797, 0.2683, 0.1057, 0.2866, 0.113, 0.2472, 0.08333, 0.2327, 0.05368, 0.25, 0.0797, 0.2683, 0.08333, 0.2327, 0.05368, 0.2181, 0.05368, 0.2181, 0.08333, 0.2327, 0.08696, 0.197, 0.05368, 0.1862, 0.07243, 0.3396, 0.09118, 0.3654, 0.09844, 0.326, 0.07606, 0.3039, 0.05368, 0.3138, 0.07243, 0.3396, 0.07606, 0.3039, 0.05368, 0.2819, 0.05368, 0.2819, 0.07606, 0.3039, 0.0797, 0.2683, 0.05368, 0.25, 0.1099, 0.3912, 0.1287, 0.417, 0.1432, 0.3701, 0.1208, 0.3481, 0.09118, 0.3654, 0.1099, 0.3912, 0.1208, 0.3481, 0.09844, 0.326, 0.09844, 0.326, 0.1208, 0.3481, 0.1317, 0.3049, 0.1057, 0.2866, 0.1887, 0.3333, 0.2197, 0.3434, 0.2348, 0.2967, 0.2036, 0.2865, 0.1577, 0.3232, 0.1887, 0.3333, 0.2036, 0.2865, 0.1723, 0.2763, 0.1723, 0.2763, 0.2036, 0.2865, 0.2184, 0.2397, 0.1868, 0.2295, 0.159, 0.4269, 0.1893, 0.4367, 0.2045, 0.39, 0.1739, 0.3801, 0.1287, 0.417, 0.159, 0.4269, 0.1739, 0.3801, 0.1432, 0.3701, 0.1432, 0.3701, 0.1739, 0.3801, 0.1887, 0.3333, 0.1577, 0.3232, 0.2197, 0.4466, 0.25, 0.4564, 0.2658, 0.4099, 0.2351, 0.4, 0.1893, 0.4367, 0.2197, 0.4466, 0.2351, 0.4, 0.2045, 0.39, 0.2045, 0.39, 0.2351, 0.4, 0.2506, 0.3534, 0.2197, 0.3434, 0.2494, 0.1466, 0.2803, 0.1566, 0.2955, 0.11, 0.2649, 0.1, 0.2184, 0.1365, 0.2494, 0.1466, 0.2649, 0.1, 0.2342, 0.09005, 0.2342, 0.09005, 0.2649, 0.1, 0.2803, 0.05344, 0.25, 0.04358, 0.2184, 0.2397, 0.25, 0.25, 0.2652, 0.2033, 0.2339, 0.1932, 0.1868, 0.2295, 0.2184, 0.2397, 0.2339, 0.1932, 0.2026, 0.183, 0.2026, 0.183, 0.2339, 0.1932, 0.2494, 0.1466, 0.2184, 0.1365, 0.2816, 0.2603, 0.3132, 0.2705, 0.3277, 0.2237, 0.2964, 0.2135, 0.25, 0.25, 0.2816, 0.2603, 0.2964, 0.2135, 0.2652, 0.2033, 0.2652, 0.2033, 0.2964, 0.2135, 0.3113, 0.1667, 0.2803, 0.1566, 0.3134, 0.364, 0.3452, 0.3644, 0.3625, 0.3283, 0.3299, 0.3227, 0.2816, 0.3635, 0.3134, 0.364, 0.3299, 0.3227, 0.2974, 0.317, 0.2974, 0.317, 0.3299, 0.3227, 0.3465, 0.2813, 0.3132, 0.2705, 0.2803, 0.4466, 0.3107, 0.4367, 0.3279, 0.4006, 0.2969, 0.4053, 0.25, 0.4564, 0.2803, 0.4466, 0.2969, 0.4053, 0.2658, 0.4099, 0.2658, 0.4099, 0.2969, 0.4053, 0.3134, 0.364, 0.2816, 0.3635, 0.341, 0.4269, 0.3713, 0.417, 0.3901, 0.3912, 0.359, 0.3959, 0.3107, 0.4367, 0.341, 0.4269, 0.359, 0.3959, 0.3279, 0.4006, 0.3279, 0.4006, 0.359, 0.3959, 0.377, 0.3649, 0.3452, 0.3644, 0.3683, 0.1951, 0.3943, 0.2134, 0.4016, 0.174, 0.3792, 0.1519, 0.3423, 0.1768, 0.3683, 0.1951, 0.3792, 0.1519, 0.3568, 0.1299, 0.3568, 0.1299, 0.3792, 0.1519, 0.3901, 0.1088, 0.3713, 0.083, 0.3465, 0.2813, 0.3798, 0.2922, 0.387, 0.2528, 0.3574, 0.2382, 0.3132, 0.2705, 0.3465, 0.2813, 0.3574, 0.2382, 0.3277, 0.2237, 0.3277, 0.2237, 0.3574, 0.2382, 0.3683, 0.1951, 0.3423, 0.1768, 0.413, 0.303, 0.4463, 0.3138, 0.4463, 0.2819, 0.4167, 0.2673, 0.3798, 0.2922, 0.413, 0.303, 0.4167, 0.2673, 0.387, 0.2528, 0.387, 0.2528, 0.4167, 0.2673, 0.4203, 0.2317, 0.3943, 0.2134, 0.4203, 0.2317, 0.4463, 0.25, 0.4463, 0.2181, 0.4239, 0.1961, 0.3943, 0.2134, 0.4203, 0.2317, 0.4239, 0.1961, 0.4016, 0.174, 0.4016, 0.174, 0.4239, 0.1961, 0.4276, 0.1604, 0.4088, 0.1346, 0.377, 0.3649, 0.4088, 0.3654, 0.4276, 0.3396, 0.395, 0.3339, 0.3452, 0.3644, 0.377, 0.3649, 0.395, 0.3339, 0.3625, 0.3283, 0.3625, 0.3283, 0.395, 0.3339, 0.413, 0.303, 0.3798, 0.2922, 0.3113, 0.1667, 0.3423, 0.1768, 0.3568, 0.1299, 0.3261, 0.1199, 0.2803, 0.1566, 0.3113, 0.1667, 0.3261, 0.1199, 0.2955, 0.11, 0.2955, 0.11, 0.3261, 0.1199, 0.341, 0.07315, 0.3107, 0.06329, 0.2506, 0.3534, 0.2816, 0.3635, 0.2974, 0.317, 0.2661, 0.3068, 0.2197, 0.3434, 0.2506, 0.3534, 0.2661, 0.3068, 0.2348, 0.2967, 0.2348, 0.2967, 0.2661, 0.3068, 0.2816, 0.2603, 0.25, 0.25, 0.1317, 0.3049, 0.1577, 0.3232, 0.1723, 0.2763, 0.1426, 0.2618, 0.1057, 0.2866, 0.1317, 0.3049, 0.1426, 0.2618, 0.113, 0.2472, 0.113, 0.2472, 0.1426, 0.2618, 0.1535, 0.2187, 0.1202, 0.2078, 0.1866, 0.136, 0.2184, 0.1365, 0.2342, 0.09005, 0.2031, 0.09474, 0.1548, 0.1356, 0.1866, 0.136, 0.2031, 0.09474, 0.1721, 0.09943, 0.1721, 0.09943, 0.2031, 0.09474, 0.2197, 0.05344, 0.1893, 0.06329])
me_cylinder.materials.append(mat_material_001)
me_cylinder.materials.append(mat_material_002)
me_cylinder.update()
me_cylinder_002 = bpy.data.meshes.new('Cylinder.002')
me_cylinder_002.from_pydata([(-0.01242, -0.002548, 0.00626), (-0.01827, 0.01338, 0.00626), (-0.006914, -0.02156, 0.00626), (0.006914, 0.02156, 0.00626), (0.01723, -0.01252, 0.00626), (0.02638, -0.004597, 0.00626), (0.01864, 0.01923, 0.00626), (-0.003911, 0.01536, 0.00626), (-0.02638, 0.004597, 0.00626), (-0.01864, -0.01923, 0.00626), (-0.01955, 0.01891, 0.00626), (0.004704, 0.02679, 0.00626), (0.0145, -0.005832, 0.00626), (-0.01383, 0.003077, 0.00626), (-0.004704, -0.02679, 0.00626), (-0.008045, -0.001128, 0.00626), (0.01955, -0.01891, 0.00626), (0.02936, -0.002609, 0.00626), (0.02108, -0.01116, 0.00626), (0.02578, -1.067e-05, 0.00626), (0.02222, 0.01937, 0.00626), (0.01049, 0.02142, 0.00626), (0.02085, 0.01516, 0.00626), (0.01187, -0.01277, 0.00626), (0.0001401, 0.01667, 0.00626), (-0.002071, 0.009871, 0.00626), (-0.02108, 0.01116, 0.00626), (-0.02936, 0.002609, 0.00626), (-0.02578, 1.067e-05, 0.00626), (-0.01049, -0.02142, 0.00626), (-0.02222, -0.01937, 0.00626), (-0.02085, -0.01516, 0.00626), (-0.02443, -0.0156, 0.00626), (-0.02893, -0.001736, 0.00626), (-0.02219, 0.01645, 0.00626), (-0.009571, 0.004462, 0.00626), (0.01034, -0.007183, 0.00626), (0.00828, 0.02635, 0.00626), (0.02219, -0.01645, 0.00626), (0.02893, 0.001736, 0.00626), (0.02443, 0.0156, 0.00626), (0.002088, 0.01122, 0.00626), (-0.00828, -0.02635, 0.00626), (-0.005157, -0.02423, 0.00626), (0.01828, -0.01646, 0.00626), (0.0191, 0.01714, 0.00626), (0.01433, -0.01327, 0.00626), (-0.003738, 0.01237, 0.00626), (-0.01946, 0.01129, 0.00626), (-0.02796, 0.004417, 0.00626), (-0.02552, 0.002644, 0.00626), (-0.009105, -0.02057, 0.00626), (-0.02003, -0.02001, 0.00626), (-0.01841, 0.01657, 0.00626), (0.005157, 0.02423, 0.00626), (0.01612, -0.008536, 0.00626), (-0.01391, 8.981e-06, 0.00626), (-0.009962, -0.00286, 0.00626), (0.02796, -0.004417, 0.00626), (0.01932, -0.01118, 0.00626), (0.02552, -0.002644, 0.00626), (0.02003, 0.02001, 0.00626), (0.009105, 0.02057, 0.00626), (-0.00223, 0.01701, 0.00626), (-0.0191, -0.01714, 0.00626), (-0.02304, -0.01467, 0.00626), (-0.02398, -0.01754, 0.00626), (-0.02727, -0.001677, 0.00626), (-0.02971, 9.631e-05, 0.00626), (-0.02109, 0.01866, 0.00626), (-0.02213, 0.01338, 0.00626), (-0.01197, 0.004791, 0.00626), (-0.008022, 0.001922, 0.00626), (0.01215, -0.005486, 0.00626), (0.01036, -0.01022, 0.00626), (0.006089, 0.02749, 0.00626), (0.01004, 0.02383, 0.00626), (0.02109, -0.01866, 0.00626), (0.02213, -0.01338, 0.00626), (0.02727, 0.001677, 0.00626), (0.02971, -9.631e-05, 0.00626), (0.02304, 0.01467, 0.00626), (0.02398, 0.01754, 0.00626), (0.0003538, 0.00955, 0.00626), (0.001862, 0.01419, 0.00626), (-0.006089, -0.02749, 0.00626), (-0.01004, -0.02383, 0.00626), (0.01318, -0.009334, 0.00626), (-0.02027, 0.01498, 0.00626), (-0.02154, -0.01734, 0.00626), (-0.02761, 0.00137, 0.00626), (-0.01097, 0.0009656, 0.00626), (0.007597, 0.02403, 0.00626), (0.02025, -0.01496, 0.00626), (0.02761, -0.00137, 0.00626), (0.02154, 0.01734, 0.00626), (-0.0009382, 0.01328, 0.00626), (-0.007597, -0.02403, 0.00626), (-0.01242, -0.002548, 0.00576), (-0.01827, 0.01338, 0.00576), (-0.006914, -0.02156, 0.00576), (0.006914, 0.02156, 0.00576), (0.01723, -0.01252, 0.00576), (0.02638, -0.004597, 0.00576), (0.01864, 0.01923, 0.00576), (-0.003911, 0.01536, 0.00576), (-0.02638, 0.004597, 0.00576), (-0.01864, -0.01923, 0.00576), (-0.01955, 0.01891, 0.00576), (0.004704, 0.02679, 0.00576), (0.0145, -0.005832, 0.00576), (-0.01383, 0.003077, 0.00576), (-0.004704, -0.02679, 0.00576), (-0.008045, -0.001128, 0.00576), (0.01955, -0.01891, 0.00576), (0.02936, -0.002609, 0.00576), (0.02108, -0.01116, 0.00576), (0.02578, -1.067e-05, 0.00576), (0.02222, 0.01937, 0.00576), (0.01049, 0.02142, 0.00576), (0.02085, 0.01516, 0.00576), (0.01187, -0.01277, 0.00576), (0.0001401, 0.01667, 0.00576), (-0.002071, 0.009871, 0.00576), (-0.02108, 0.01116, 0.00576), (-0.02936, 0.002609, 0.00576), (-0.02578, 1.067e-05, 0.00576), (-0.01049, -0.02142, 0.00576), (-0.02222, -0.01937, 0.00576), (-0.02085, -0.01516, 0.00576), (-0.02443, -0.0156, 0.00576), (-0.02893, -0.001736, 0.00576), (-0.02219, 0.01645, 0.00576), (-0.009571, 0.004462, 0.00576), (0.01034, -0.007183, 0.00576), (0.00828, 0.02635, 0.00576), (0.02219, -0.01645, 0.00576), (0.02893, 0.001736, 0.00576), (0.02443, 0.0156, 0.00576), (0.002088, 0.01122, 0.00576), (-0.00828, -0.02635, 0.00576), (-0.005157, -0.02423, 0.00576), (0.01828, -0.01646, 0.00576), (0.0191, 0.01714, 0.00576), (0.01433, -0.01327, 0.00576), (-0.003738, 0.01237, 0.00576), (-0.01946, 0.01129, 0.00576), (-0.02796, 0.004417, 0.00576), (-0.02552, 0.002644, 0.00576), (-0.009105, -0.02057, 0.00576), (-0.02003, -0.02001, 0.00576), (-0.01841, 0.01657, 0.00576), (0.005157, 0.02423, 0.00576), (0.01612, -0.008536, 0.00576), (-0.01391, 8.981e-06, 0.00576), (-0.009962, -0.00286, 0.00576), (0.02796, -0.004417, 0.00576), (0.01932, -0.01118, 0.00576), (0.02552, -0.002644, 0.00576), (0.02003, 0.02001, 0.00576), (0.009105, 0.02057, 0.00576), (-0.00223, 0.01701, 0.00576), (-0.0191, -0.01714, 0.00576), (-0.02304, -0.01467, 0.00576), (-0.02398, -0.01754, 0.00576), (-0.02727, -0.001677, 0.00576), (-0.02971, 9.631e-05, 0.00576), (-0.02109, 0.01866, 0.00576), (-0.02213, 0.01338, 0.00576), (-0.01197, 0.004791, 0.00576), (-0.008022, 0.001922, 0.00576), (0.01215, -0.005486, 0.00576), (0.01036, -0.01022, 0.00576), (0.006089, 0.02749, 0.00576), (0.01004, 0.02383, 0.00576), (0.02109, -0.01866, 0.00576), (0.02213, -0.01338, 0.00576), (0.02727, 0.001677, 0.00576), (0.02971, -9.631e-05, 0.00576), (0.02304, 0.01467, 0.00576), (0.02398, 0.01754, 0.00576), (0.0003538, 0.00955, 0.00576), (0.001862, 0.01419, 0.00576), (-0.006089, -0.02749, 0.00576), (-0.01004, -0.02383, 0.00576), (0.01318, -0.009334, 0.00576), (-0.02027, 0.01498, 0.00576), (-0.02154, -0.01734, 0.00576), (-0.02761, 0.00137, 0.00576), (-0.01097, 0.0009656, 0.00576), (0.007597, 0.02403, 0.00576), (0.02025, -0.01496, 0.00576), (0.02761, -0.00137, 0.00576), (0.02154, 0.01734, 0.00576), (-0.0009382, 0.01328, 0.00576), (-0.007597, -0.02403, 0.00576), (-0.01242, -0.002548, -0.00626), (-0.01827, 0.01338, -0.00626), (-0.006914, -0.02156, -0.00626), (0.006914, 0.02156, -0.00626), (0.01723, -0.01252, -0.00626), (0.02638, -0.004597, -0.00626), (0.01864, 0.01923, -0.00626), (-0.003911, 0.01536, -0.00626), (-0.02638, 0.004597, -0.00626), (-0.01864, -0.01923, -0.00626), (-0.01955, 0.01891, -0.00626), (0.004704, 0.02679, -0.00626), (0.0145, -0.005832, -0.00626), (-0.01383, 0.003077, -0.00626), (-0.004704, -0.02679, -0.00626), (-0.008045, -0.001128, -0.00626), (0.01955, -0.01891, -0.00626), (0.02936, -0.002609, -0.00626), (0.02108, -0.01116, -0.00626), (0.02578, -1.067e-05, -0.00626), (0.02222, 0.01937, -0.00626), (0.01049, 0.02142, -0.00626), (0.02085, 0.01516, -0.00626), (0.01187, -0.01277, -0.00626), (0.0001401, 0.01667, -0.00626), (-0.002071, 0.009871, -0.00626), (-0.02108, 0.01116, -0.00626), (-0.02936, 0.002609, -0.00626), (-0.02578, 1.067e-05, -0.00626), (-0.01049, -0.02142, -0.00626), (-0.02222, -0.01937, -0.00626), (-0.02085, -0.01516, -0.00626), (-0.02443, -0.0156, -0.00626), (-0.02893, -0.001736, -0.00626), (-0.02219, 0.01645, -0.00626), (-0.009571, 0.004462, -0.00626), (0.01034, -0.007183, -0.00626), (0.00828, 0.02635, -0.00626), (0.02219, -0.01645, -0.00626), (0.02893, 0.001736, -0.00626), (0.02443, 0.0156, -0.00626), (0.002088, 0.01122, -0.00626), (-0.00828, -0.02635, -0.00626), (-0.005157, -0.02423, -0.00626), (0.01828, -0.01646, -0.00626), (0.0191, 0.01714, -0.00626), (0.01433, -0.01327, -0.00626), (-0.003738, 0.01237, -0.00626), (-0.01946, 0.01129, -0.00626), (-0.02796, 0.004417, -0.00626), (-0.02552, 0.002644, -0.00626), (-0.009105, -0.02057, -0.00626), (-0.02003, -0.02001, -0.00626), (-0.01841, 0.01657, -0.00626), (0.005157, 0.02423, -0.00626), (0.01612, -0.008536, -0.00626), (-0.01391, 8.981e-06, -0.00626), (-0.009962, -0.00286, -0.00626), (0.02796, -0.004417, -0.00626), (0.01932, -0.01118, -0.00626), (0.02552, -0.002644, -0.00626), (0.02003, 0.02001, -0.00626), (0.009105, 0.02057, -0.00626), (-0.00223, 0.01701, -0.00626), (-0.0191, -0.01714, -0.00626), (-0.02304, -0.01467, -0.00626), (-0.02398, -0.01754, -0.00626), (-0.02727, -0.001677, -0.00626), (-0.02971, 9.631e-05, -0.00626), (-0.02109, 0.01866, -0.00626), (-0.02213, 0.01338, -0.00626), (-0.01197, 0.004791, -0.00626), (-0.008022, 0.001922, -0.00626), (0.01215, -0.005486, -0.00626), (0.01036, -0.01022, -0.00626), (0.006089, 0.02749, -0.00626), (0.01004, 0.02383, -0.00626), (0.02109, -0.01866, -0.00626), (0.02213, -0.01338, -0.00626), (0.02727, 0.001677, -0.00626), (0.02971, -9.631e-05, -0.00626), (0.02304, 0.01467, -0.00626), (0.02398, 0.01754, -0.00626), (0.0003538, 0.00955, -0.00626), (0.001862, 0.01419, -0.00626), (-0.006089, -0.02749, -0.00626), (-0.01004, -0.02383, -0.00626), (0.01318, -0.009334, -0.00626), (-0.02027, 0.01498, -0.00626), (-0.02154, -0.01734, -0.00626), (-0.02761, 0.00137, -0.00626), (-0.01097, 0.0009656, -0.00626), (0.007597, 0.02403, -0.00626), (0.02025, -0.01496, -0.00626), (0.02761, -0.00137, -0.00626), (0.02154, 0.01734, -0.00626), (-0.0009382, 0.01328, -0.00626), (-0.007597, -0.02403, -0.00626), (-0.01242, -0.002548, -0.00576), (-0.01827, 0.01338, -0.00576), (-0.006914, -0.02156, -0.00576), (0.006914, 0.02156, -0.00576), (0.01723, -0.01252, -0.00576), (0.02638, -0.004597, -0.00576), (0.01864, 0.01923, -0.00576), (-0.003911, 0.01536, -0.00576), (-0.02638, 0.004597, -0.00576), (-0.01864, -0.01923, -0.00576), (-0.01955, 0.01891, -0.00576), (0.004704, 0.02679, -0.00576), (0.0145, -0.005832, -0.00576), (-0.01383, 0.003077, -0.00576), (-0.004704, -0.02679, -0.00576), (-0.008045, -0.001128, -0.00576), (0.01955, -0.01891, -0.00576), (0.02936, -0.002609, -0.00576), (0.02108, -0.01116, -0.00576), (0.02578, -1.067e-05, -0.00576), (0.02222, 0.01937, -0.00576), (0.01049, 0.02142, -0.00576), (0.02085, 0.01516, -0.00576), (0.01187, -0.01277, -0.00576), (0.0001401, 0.01667, -0.00576), (-0.002071, 0.009871, -0.00576), (-0.02108, 0.01116, -0.00576), (-0.02936, 0.002609, -0.00576), (-0.02578, 1.067e-05, -0.00576), (-0.01049, -0.02142, -0.00576), (-0.02222, -0.01937, -0.00576), (-0.02085, -0.01516, -0.00576), (-0.02443, -0.0156, -0.00576), (-0.02893, -0.001736, -0.00576), (-0.02219, 0.01645, -0.00576), (-0.009571, 0.004462, -0.00576), (0.01034, -0.007183, -0.00576), (0.00828, 0.02635, -0.00576), (0.02219, -0.01645, -0.00576), (0.02893, 0.001736, -0.00576), (0.02443, 0.0156, -0.00576), (0.002088, 0.01122, -0.00576), (-0.00828, -0.02635, -0.00576), (-0.005157, -0.02423, -0.00576), (0.01828, -0.01646, -0.00576), (0.0191, 0.01714, -0.00576), (0.01433, -0.01327, -0.00576), (-0.003738, 0.01237, -0.00576), (-0.01946, 0.01129, -0.00576), (-0.02796, 0.004417, -0.00576), (-0.02552, 0.002644, -0.00576), (-0.009105, -0.02057, -0.00576), (-0.02003, -0.02001, -0.00576), (-0.01841, 0.01657, -0.00576), (0.005157, 0.02423, -0.00576), (0.01612, -0.008536, -0.00576), (-0.01391, 8.981e-06, -0.00576), (-0.009962, -0.00286, -0.00576), (0.02796, -0.004417, -0.00576), (0.01932, -0.01118, -0.00576), (0.02552, -0.002644, -0.00576), (0.02003, 0.02001, -0.00576), (0.009105, 0.02057, -0.00576), (-0.00223, 0.01701, -0.00576), (-0.0191, -0.01714, -0.00576), (-0.02304, -0.01467, -0.00576), (-0.02398, -0.01754, -0.00576), (-0.02727, -0.001677, -0.00576), (-0.02971, 9.631e-05, -0.00576), (-0.02109, 0.01866, -0.00576), (-0.02213, 0.01338, -0.00576), (-0.01197, 0.004791, -0.00576), (-0.008022, 0.001922, -0.00576), (0.01215, -0.005486, -0.00576), (0.01036, -0.01022, -0.00576), (0.006089, 0.02749, -0.00576), (0.01004, 0.02383, -0.00576), (0.02109, -0.01866, -0.00576), (0.02213, -0.01338, -0.00576), (0.02727, 0.001677, -0.00576), (0.02971, -9.631e-05, -0.00576), (0.02304, 0.01467, -0.00576), (0.02398, 0.01754, -0.00576), (0.0003538, 0.00955, -0.00576), (0.001862, 0.01419, -0.00576), (-0.006089, -0.02749, -0.00576), (-0.01004, -0.02383, -0.00576), (0.01318, -0.009334, -0.00576), (-0.02027, 0.01498, -0.00576), (-0.02154, -0.01734, -0.00576), (-0.02761, 0.00137, -0.00576), (-0.01097, 0.0009656, -0.00576), (0.007597, 0.02403, -0.00576), (0.02025, -0.01496, -0.00576), (0.02761, -0.00137, -0.00576), (0.02154, 0.01734, -0.00576), (-0.0009382, 0.01328, -0.00576), (-0.007597, -0.02403, -0.00576)], [], [(36, 74, 87, 73), (74, 23, 46, 87), (87, 46, 4, 55), (73, 87, 55, 12), (34, 70, 88, 69), (70, 26, 48, 88), (88, 48, 1, 53), (69, 88, 53, 10), (32, 66, 89, 65), (66, 30, 52, 89), (89, 52, 9, 64), (65, 89, 64, 31), (27, 68, 90, 49), (68, 33, 67, 90), (90, 67, 28, 50), (49, 90, 50, 8), (13, 56, 91, 71), (56, 0, 57, 91), (91, 57, 15, 72), (71, 91, 72, 35), (11, 54, 92, 75), (54, 3, 62, 92), (92, 62, 21, 76), (75, 92, 76, 37), (4, 44, 93, 59), (44, 16, 77, 93), (93, 77, 38, 78), (59, 93, 78, 18), (19, 60, 94, 79), (60, 5, 58, 94), (94, 58, 17, 80), (79, 94, 80, 39), (6, 45, 95, 61), (45, 22, 81, 95), (95, 81, 40, 82), (61, 95, 82, 20), (7, 47, 96, 63), (47, 25, 83, 96), (96, 83, 41, 84), (63, 96, 84, 24), (29, 86, 97, 51), (86, 42, 85, 97), (97, 85, 14, 43), (51, 97, 43, 2), (134, 171, 185, 172), (172, 185, 144, 121), (185, 153, 102, 144), (171, 110, 153, 185), (132, 167, 186, 168), (168, 186, 146, 124), (186, 151, 99, 146), (167, 108, 151, 186), (130, 163, 187, 164), (164, 187, 150, 128), (187, 162, 107, 150), (163, 129, 162, 187), (125, 147, 188, 166), (166, 188, 165, 131), (188, 148, 126, 165), (147, 106, 148, 188), (111, 169, 189, 154), (154, 189, 155, 98), (189, 170, 113, 155), (169, 133, 170, 189), (109, 173, 190, 152), (152, 190, 160, 101), (190, 174, 119, 160), (173, 135, 174, 190), (102, 157, 191, 142), (142, 191, 175, 114), (191, 176, 136, 175), (157, 116, 176, 191), (117, 177, 192, 158), (158, 192, 156, 103), (192, 178, 115, 156), (177, 137, 178, 192), (104, 159, 193, 143), (143, 193, 179, 120), (193, 180, 138, 179), (159, 118, 180, 193), (105, 161, 194, 145), (145, 194, 181, 123), (194, 182, 139, 181), (161, 122, 182, 194), (127, 149, 195, 184), (184, 195, 183, 140), (195, 141, 112, 183), (149, 100, 141, 195), (43, 14, 112, 141), (2, 43, 141, 100), (16, 44, 142, 114), (44, 4, 102, 142), (22, 45, 143, 120), (45, 6, 104, 143), (46, 23, 121, 144), (4, 46, 144, 102), (25, 47, 145, 123), (47, 7, 105, 145), (48, 26, 124, 146), (1, 48, 146, 99), (27, 49, 147, 125), (49, 8, 106, 147), (50, 28, 126, 148), (8, 50, 148, 106), (29, 51, 149, 127), (51, 2, 100, 149), (52, 30, 128, 150), (9, 52, 150, 107), (53, 1, 99, 151), (10, 53, 151, 108), (3, 54, 152, 101), (54, 11, 109, 152), (55, 4, 102, 153), (12, 55, 153, 110), (0, 56, 154, 98), (56, 13, 111, 154), (57, 0, 98, 155), (15, 57, 155, 113), (58, 5, 103, 156), (17, 58, 156, 115), (4, 59, 157, 102), (59, 18, 116, 157), (5, 60, 158, 103), (60, 19, 117, 158), (6, 61, 159, 104), (61, 20, 118, 159), (62, 3, 101, 160), (21, 62, 160, 119), (7, 63, 161, 105), (63, 24, 122, 161), (64, 9, 107, 162), (31, 64, 162, 129), (32, 65, 163, 130), (65, 31, 129, 163), (30, 66, 164, 128), (66, 32, 130, 164), (67, 33, 131, 165), (28, 67, 165, 126), (33, 68, 166, 131), (68, 27, 125, 166), (34, 69, 167, 132), (69, 10, 108, 167), (26, 70, 168, 124), (70, 34, 132, 168), (13, 71, 169, 111), (71, 35, 133, 169), (72, 15, 113, 170), (35, 72, 170, 133), (36, 73, 171, 134), (73, 12, 110, 171), (23, 74, 172, 121), (74, 36, 134, 172), (11, 75, 173, 109), (75, 37, 135, 173), (76, 21, 119, 174), (37, 76, 174, 135), (77, 16, 114, 175), (38, 77, 175, 136), (78, 38, 136, 176), (18, 78, 176, 116), (19, 79, 177, 117), (79, 39, 137, 177), (80, 17, 115, 178), (39, 80, 178, 137), (81, 22, 120, 179), (40, 81, 179, 138), (82, 40, 138, 180), (20, 82, 180, 118), (83, 25, 123, 181), (41, 83, 181, 139), (84, 41, 139, 182), (24, 84, 182, 122), (85, 42, 140, 183), (14, 85, 183, 112), (42, 86, 184, 140), (86, 29, 127, 184), (232, 269, 283, 270), (270, 283, 242, 219), (283, 251, 200, 242), (269, 208, 251, 283), (230, 265, 284, 266), (266, 284, 244, 222), (284, 249, 197, 244), (265, 206, 249, 284), (228, 261, 285, 262), (262, 285, 248, 226), (285, 260, 205, 248), (261, 227, 260, 285), (223, 245, 286, 264), (264, 286, 263, 229), (286, 246, 224, 263), (245, 204, 246, 286), (209, 267, 287, 252), (252, 287, 253, 196), (287, 268, 211, 253), (267, 231, 268, 287), (207, 271, 288, 250), (250, 288, 258, 199), (288, 272, 217, 258), (271, 233, 272, 288), (200, 255, 289, 240), (240, 289, 273, 212), (289, 274, 234, 273), (255, 214, 274, 289), (215, 275, 290, 256), (256, 290, 254, 201), (290, 276, 213, 254), (275, 235, 276, 290), (202, 257, 291, 241), (241, 291, 277, 218), (291, 278, 236, 277), (257, 216, 278, 291), (203, 259, 292, 243), (243, 292, 279, 221), (292, 280, 237, 279), (259, 220, 280, 292), (225, 247, 293, 282), (282, 293, 281, 238), (293, 239, 210, 281), (247, 198, 239, 293), (330, 368, 381, 367), (368, 317, 340, 381), (381, 340, 298, 349), (367, 381, 349, 306), (328, 364, 382, 363), (364, 320, 342, 382), (382, 342, 295, 347), (363, 382, 347, 304), (326, 360, 383, 359), (360, 324, 346, 383), (383, 346, 303, 358), (359, 383, 358, 325), (321, 362, 384, 343), (362, 327, 361, 384), (384, 361, 322, 344), (343, 384, 344, 302), (307, 350, 385, 365), (350, 294, 351, 385), (385, 351, 309, 366), (365, 385, 366, 329), (305, 348, 386, 369), (348, 297, 356, 386), (386, 356, 315, 370), (369, 386, 370, 331), (298, 338, 387, 353), (338, 310, 371, 387), (387, 371, 332, 372), (353, 387, 372, 312), (313, 354, 388, 373), (354, 299, 352, 388), (388, 352, 311, 374), (373, 388, 374, 333), (300, 339, 389, 355), (339, 316, 375, 389), (389, 375, 334, 376), (355, 389, 376, 314), (301, 341, 390, 357), (341, 319, 377, 390), (390, 377, 335, 378), (357, 390, 378, 318), (323, 380, 391, 345), (380, 336, 379, 391), (391, 379, 308, 337), (345, 391, 337, 296), (239, 337, 308, 210), (198, 296, 337, 239), (212, 310, 338, 240), (240, 338, 298, 200), (218, 316, 339, 241), (241, 339, 300, 202), (242, 340, 317, 219), (200, 298, 340, 242), (221, 319, 341, 243), (243, 341, 301, 203), (244, 342, 320, 222), (197, 295, 342, 244), (223, 321, 343, 245), (245, 343, 302, 204), (246, 344, 322, 224), (204, 302, 344, 246), (225, 323, 345, 247), (247, 345, 296, 198), (248, 346, 324, 226), (205, 303, 346, 248), (249, 347, 295, 197), (206, 304, 347, 249), (199, 297, 348, 250), (250, 348, 305, 207), (251, 349, 298, 200), (208, 306, 349, 251), (196, 294, 350, 252), (252, 350, 307, 209), (253, 351, 294, 196), (211, 309, 351, 253), (254, 352, 299, 201), (213, 311, 352, 254), (200, 298, 353, 255), (255, 353, 312, 214), (201, 299, 354, 256), (256, 354, 313, 215), (202, 300, 355, 257), (257, 355, 314, 216), (258, 356, 297, 199), (217, 315, 356, 258), (203, 301, 357, 259), (259, 357, 318, 220), (260, 358, 303, 205), (227, 325, 358, 260), (228, 326, 359, 261), (261, 359, 325, 227), (226, 324, 360, 262), (262, 360, 326, 228), (263, 361, 327, 229), (224, 322, 361, 263), (229, 327, 362, 264), (264, 362, 321, 223), (230, 328, 363, 265), (265, 363, 304, 206), (222, 320, 364, 266), (266, 364, 328, 230), (209, 307, 365, 267), (267, 365, 329, 231), (268, 366, 309, 211), (231, 329, 366, 268), (232, 330, 367, 269), (269, 367, 306, 208), (219, 317, 368, 270), (270, 368, 330, 232), (207, 305, 369, 271), (271, 369, 331, 233), (272, 370, 315, 217), (233, 331, 370, 272), (273, 371, 310, 212), (234, 332, 371, 273), (274, 372, 332, 234), (214, 312, 372, 274), (215, 313, 373, 275), (275, 373, 333, 235), (276, 374, 311, 213), (235, 333, 374, 276), (277, 375, 316, 218), (236, 334, 375, 277), (278, 376, 334, 236), (216, 314, 376, 278), (279, 377, 319, 221), (237, 335, 377, 279), (280, 378, 335, 237), (220, 318, 378, 280), (281, 379, 336, 238), (210, 308, 379, 281), (238, 336, 380, 282), (282, 380, 323, 225)])
me_cylinder_002.polygons.foreach_set('material_index', [2, 2, 2, 2, 2, 2, 2, 2, 2, 2, 2, 2, 2, 2, 2, 2, 2, 2, 2, 2, 2, 2, 2, 2, 2, 2, 2, 2, 2, 2, 2, 2, 2, 2, 2, 2, 2, 2, 2, 2, 2, 2, 2, 2, 2, 2, 2, 2, 2, 2, 2, 2, 2, 2, 2, 2, 2, 2, 2, 2, 2, 2, 2, 2, 2, 2, 2, 2, 2, 2, 2, 2, 2, 2, 2, 2, 2, 2, 2, 2, 2, 2, 2, 2, 2, 2, 2, 2, 2, 2, 2, 2, 2, 2, 2, 2, 2, 2, 2, 2, 2, 2, 2, 2, 2, 2, 2, 2, 2, 2, 2, 2, 2, 2, 2, 2, 2, 2, 2, 2, 2, 2, 2, 2, 2, 2, 2, 2, 2, 2, 2, 2, 2, 2, 2, 2, 2, 2, 2, 2, 2, 2, 2, 2, 2, 2, 2, 2, 2, 2, 2, 2, 2, 2, 2, 2, 2, 2, 2, 2, 2, 2, 2, 2, 2, 2, 2, 2, 2, 2, 2, 2, 2, 2, 2, 2, 2, 2, 2, 2, 2, 2, 2, 2, 2, 2, 2, 2, 2, 2, 2, 2, 2, 2, 2, 2, 2, 2, 2, 2, 2, 2, 2, 2, 2, 2, 2, 2, 2, 2, 2, 2, 2, 2, 2, 2, 2, 2, 2, 2, 2, 2, 2, 2, 2, 2, 2, 2, 2, 2, 2, 2, 2, 2, 2, 2, 2, 2, 2, 2, 2, 2, 2, 2, 2, 2, 2, 2, 2, 2, 2, 2, 2, 2, 2, 2, 2, 2, 2, 2, 2, 2, 2, 2, 2, 2, 2, 2, 2, 2, 2, 2, 2, 2, 2, 2, 2, 2, 2, 2, 2, 2, 2, 2, 2, 2, 2, 2, 2, 2, 2, 2, 2, 2, 2, 2, 2, 2, 2, 2, 2, 2, 2, 2, 2, 2, 2, 2, 2, 2, 2, 2, 2, 2, 2, 2, 2, 2, 2, 2, 2, 2, 2, 2, 2, 2, 2, 2, 2, 2, 2, 2, 2, 2, 2, 2, 2, 2, 2, 2, 2, 2, 2, 2, 2, 2, 2, 2, 2, 2, 2, 2])
_uv = me_cylinder_002.uv_layers.new(name='UVMap')
_uv.uv.foreach_set('vector', [0.2964, 0.2135, 0.3039, 0.1901, 0.3194, 0.1952, 0.3121, 0.2186, 0.3039, 0.1901, 0.3113, 0.1667, 0.3268, 0.1717, 0.3194, 0.1952, 0.3194, 0.1952, 0.3268, 0.1717, 0.3423, 0.1768, 0.335, 0.2002, 0.3121, 0.2186, 0.3194, 0.1952, 0.335, 0.2002, 0.3277, 0.2237, 0.1208, 0.3481, 0.1263, 0.3265, 0.1384, 0.3366, 0.132, 0.3591, 0.1263, 0.3265, 0.1317, 0.3049, 0.1447, 0.3141, 0.1384, 0.3366, 0.1384, 0.3366, 0.1447, 0.3141, 0.1577, 0.3232, 0.1505, 0.3467, 0.132, 0.3591, 0.1384, 0.3366, 0.1505, 0.3467, 0.1432, 0.3701, 0.105, 0.1661, 0.114, 0.1506, 0.1301, 0.1521, 0.1212, 0.1689, 0.114, 0.1506, 0.123, 0.1351, 0.1389, 0.1353, 0.1301, 0.1521, 0.1301, 0.1521, 0.1389, 0.1353, 0.1548, 0.1356, 0.1462, 0.1536, 0.1212, 0.1689, 0.1301, 0.1521, 0.1462, 0.1536, 0.1375, 0.1717, 0.0797, 0.2683, 0.08151, 0.2505, 0.09543, 0.2587, 0.0927, 0.2775, 0.08151, 0.2505, 0.08333, 0.2327, 0.09815, 0.2399, 0.09543, 0.2587, 0.09543, 0.2587, 0.09815, 0.2399, 0.113, 0.2472, 0.1093, 0.2669, 0.0927, 0.2775, 0.09543, 0.2587, 0.1093, 0.2669, 0.1057, 0.2866, 0.1723, 0.2763, 0.1795, 0.2529, 0.1953, 0.258, 0.1879, 0.2814, 0.1795, 0.2529, 0.1868, 0.2295, 0.2026, 0.2346, 0.1953, 0.258, 0.1953, 0.258, 0.2026, 0.2346, 0.2184, 0.2397, 0.211, 0.2631, 0.1879, 0.2814, 0.1953, 0.258, 0.211, 0.2631, 0.2036, 0.2865, 0.2658, 0.4099, 0.2737, 0.3867, 0.2894, 0.3857, 0.2813, 0.4076, 0.2737, 0.3867, 0.2816, 0.3635, 0.2975, 0.3637, 0.2894, 0.3857, 0.2894, 0.3857, 0.2975, 0.3637, 0.3134, 0.364, 0.3051, 0.3846, 0.2813, 0.4076, 0.2894, 0.3857, 0.3051, 0.3846, 0.2969, 0.4053, 0.3423, 0.1768, 0.3495, 0.1533, 0.3616, 0.1634, 0.3553, 0.1859, 0.3495, 0.1533, 0.3568, 0.1299, 0.368, 0.1409, 0.3616, 0.1634, 0.3616, 0.1634, 0.368, 0.1409, 0.3792, 0.1519, 0.3737, 0.1735, 0.3553, 0.1859, 0.3616, 0.1634, 0.3737, 0.1735, 0.3683, 0.1951, 0.387, 0.2528, 0.3907, 0.2331, 0.4046, 0.2413, 0.4018, 0.2601, 0.3907, 0.2331, 0.3943, 0.2134, 0.4073, 0.2225, 0.4046, 0.2413, 0.4046, 0.2413, 0.4073, 0.2225, 0.4203, 0.2317, 0.4185, 0.2495, 0.4018, 0.2601, 0.4046, 0.2413, 0.4185, 0.2495, 0.4167, 0.2673, 0.3452, 0.3644, 0.3538, 0.3464, 0.3699, 0.3479, 0.3611, 0.3647, 0.3538, 0.3464, 0.3625, 0.3283, 0.3788, 0.3311, 0.3699, 0.3479, 0.3699, 0.3479, 0.3788, 0.3311, 0.395, 0.3339, 0.386, 0.3494, 0.3611, 0.3647, 0.3699, 0.3479, 0.386, 0.3494, 0.377, 0.3649, 0.2197, 0.3434, 0.2273, 0.32, 0.2428, 0.3251, 0.2351, 0.3484, 0.2273, 0.32, 0.2348, 0.2967, 0.2505, 0.3018, 0.2428, 0.3251, 0.2428, 0.3251, 0.2505, 0.3018, 0.2661, 0.3068, 0.2584, 0.3301, 0.2351, 0.3484, 0.2428, 0.3251, 0.2584, 0.3301, 0.2506, 0.3534, 0.1866, 0.136, 0.1949, 0.1154, 0.2106, 0.1143, 0.2025, 0.1363, 0.1949, 0.1154, 0.2031, 0.09474, 0.2187, 0.0924, 0.2106, 0.1143, 0.2106, 0.1143, 0.2187, 0.0924, 0.2342, 0.09005, 0.2263, 0.1133, 0.2025, 0.1363, 0.2106, 0.1143, 0.2263, 0.1133, 0.2184, 0.1365, 0.2964, 0.2135, 0.3121, 0.2186, 0.3194, 0.1952, 0.3039, 0.1901, 0.3039, 0.1901, 0.3194, 0.1952, 0.3268, 0.1717, 0.3113, 0.1667, 0.3194, 0.1952, 0.335, 0.2002, 0.3423, 0.1768, 0.3268, 0.1717, 0.3121, 0.2186, 0.3277, 0.2237, 0.335, 0.2002, 0.3194, 0.1952, 0.1208, 0.3481, 0.132, 0.3591, 0.1384, 0.3366, 0.1263, 0.3265, 0.1263, 0.3265, 0.1384, 0.3366, 0.1447, 0.3141, 0.1317, 0.3049, 0.1384, 0.3366, 0.1505, 0.3467, 0.1577, 0.3232, 0.1447, 0.3141, 0.132, 0.3591, 0.1432, 0.3701, 0.1505, 0.3467, 0.1384, 0.3366, 0.105, 0.1661, 0.1212, 0.1689, 0.1301, 0.1521, 0.114, 0.1506, 0.114, 0.1506, 0.1301, 0.1521, 0.1389, 0.1353, 0.123, 0.1351, 0.1301, 0.1521, 0.1462, 0.1536, 0.1548, 0.1356, 0.1389, 0.1353, 0.1212, 0.1689, 0.1375, 0.1717, 0.1462, 0.1536, 0.1301, 0.1521, 0.0797, 0.2683, 0.0927, 0.2775, 0.09543, 0.2587, 0.08151, 0.2505, 0.08151, 0.2505, 0.09543, 0.2587, 0.09815, 0.2399, 0.08333, 0.2327, 0.09543, 0.2587, 0.1093, 0.2669, 0.113, 0.2472, 0.09815, 0.2399, 0.0927, 0.2775, 0.1057, 0.2866, 0.1093, 0.2669, 0.09543, 0.2587, 0.1723, 0.2763, 0.1879, 0.2814, 0.1953, 0.258, 0.1795, 0.2529, 0.1795, 0.2529, 0.1953, 0.258, 0.2026, 0.2346, 0.1868, 0.2295, 0.1953, 0.258, 0.211, 0.2631, 0.2184, 0.2397, 0.2026, 0.2346, 0.1879, 0.2814, 0.2036, 0.2865, 0.211, 0.2631, 0.1953, 0.258, 0.2658, 0.4099, 0.2813, 0.4076, 0.2894, 0.3857, 0.2737, 0.3867, 0.2737, 0.3867, 0.2894, 0.3857, 0.2975, 0.3637, 0.2816, 0.3635, 0.2894, 0.3857, 0.3051, 0.3846, 0.3134, 0.364, 0.2975, 0.3637, 0.2813, 0.4076, 0.2969, 0.4053, 0.3051, 0.3846, 0.2894, 0.3857, 0.3423, 0.1768, 0.3553, 0.1859, 0.3616, 0.1634, 0.3495, 0.1533, 0.3495, 0.1533, 0.3616, 0.1634, 0.368, 0.1409, 0.3568, 0.1299, 0.3616, 0.1634, 0.3737, 0.1735, 0.3792, 0.1519, 0.368, 0.1409, 0.3553, 0.1859, 0.3683, 0.1951, 0.3737, 0.1735, 0.3616, 0.1634, 0.387, 0.2528, 0.4018, 0.2601, 0.4046, 0.2413, 0.3907, 0.2331, 0.3907, 0.2331, 0.4046, 0.2413, 0.4073, 0.2225, 0.3943, 0.2134, 0.4046, 0.2413, 0.4185, 0.2495, 0.4203, 0.2317, 0.4073, 0.2225, 0.4018, 0.2601, 0.4167, 0.2673, 0.4185, 0.2495, 0.4046, 0.2413, 0.3452, 0.3644, 0.3611, 0.3647, 0.3699, 0.3479, 0.3538, 0.3464, 0.3538, 0.3464, 0.3699, 0.3479, 0.3788, 0.3311, 0.3625, 0.3283, 0.3699, 0.3479, 0.386, 0.3494, 0.395, 0.3339, 0.3788, 0.3311, 0.3611, 0.3647, 0.377, 0.3649, 0.386, 0.3494, 0.3699, 0.3479, 0.2197, 0.3434, 0.2351, 0.3484, 0.2428, 0.3251, 0.2273, 0.32, 0.2273, 0.32, 0.2428, 0.3251, 0.2505, 0.3018, 0.2348, 0.2967, 0.2428, 0.3251, 0.2584, 0.3301, 0.2661, 0.3068, 0.2505, 0.3018, 0.2351, 0.3484, 0.2506, 0.3534, 0.2584, 0.3301, 0.2428, 0.3251, 0.1866, 0.136, 0.2025, 0.1363, 0.2106, 0.1143, 0.1949, 0.1154, 0.1949, 0.1154, 0.2106, 0.1143, 0.2187, 0.0924, 0.2031, 0.09474, 0.2106, 0.1143, 0.2263, 0.1133, 0.2342, 0.09005, 0.2187, 0.0924, 0.2025, 0.1363, 0.2184, 0.1365, 0.2263, 0.1133, 0.2106, 0.1143, 0.2263, 0.1133, 0.2342, 0.09005, 0.2342, 0.09005, 0.2263, 0.1133, 0.2184, 0.1365, 0.2263, 0.1133, 0.2263, 0.1133, 0.2184, 0.1365, 0.3568, 0.1299, 0.3495, 0.1533, 0.3495, 0.1533, 0.3568, 0.1299, 0.3495, 0.1533, 0.3423, 0.1768, 0.3423, 0.1768, 0.3495, 0.1533, 0.3625, 0.3283, 0.3538, 0.3464, 0.3538, 0.3464, 0.3625, 0.3283, 0.3538, 0.3464, 0.3452, 0.3644, 0.3452, 0.3644, 0.3538, 0.3464, 0.3268, 0.1717, 0.3113, 0.1667, 0.3113, 0.1667, 0.3268, 0.1717, 0.3423, 0.1768, 0.3268, 0.1717, 0.3268, 0.1717, 0.3423, 0.1768, 0.2348, 0.2967, 0.2273, 0.32, 0.2273, 0.32, 0.2348, 0.2967, 0.2273, 0.32, 0.2197, 0.3434, 0.2197, 0.3434, 0.2273, 0.32, 0.1447, 0.3141, 0.1317, 0.3049, 0.1317, 0.3049, 0.1447, 0.3141, 0.1577, 0.3232, 0.1447, 0.3141, 0.1447, 0.3141, 0.1577, 0.3232, 0.0797, 0.2683, 0.0927, 0.2775, 0.0927, 0.2775, 0.0797, 0.2683, 0.0927, 0.2775, 0.1057, 0.2866, 0.1057, 0.2866, 0.0927, 0.2775, 0.1093, 0.2669, 0.113, 0.2472, 0.113, 0.2472, 0.1093, 0.2669, 0.1057, 0.2866, 0.1093, 0.2669, 0.1093, 0.2669, 0.1057, 0.2866, 0.1866, 0.136, 0.2025, 0.1363, 0.2025, 0.1363, 0.1866, 0.136, 0.2025, 0.1363, 0.2184, 0.1365, 0.2184, 0.1365, 0.2025, 0.1363, 0.1389, 0.1353, 0.123, 0.1351, 0.123, 0.1351, 0.1389, 0.1353, 0.1548, 0.1356, 0.1389, 0.1353, 0.1389, 0.1353, 0.1548, 0.1356, 0.1505, 0.3467, 0.1577, 0.3232, 0.1577, 0.3232, 0.1505, 0.3467, 0.1432, 0.3701, 0.1505, 0.3467, 0.1505, 0.3467, 0.1432, 0.3701, 0.2816, 0.3635, 0.2737, 0.3867, 0.2737, 0.3867, 0.2816, 0.3635, 0.2737, 0.3867, 0.2658, 0.4099, 0.2658, 0.4099, 0.2737, 0.3867, 0.335, 0.2002, 0.3423, 0.1768, 0.3423, 0.1768, 0.335, 0.2002, 0.3277, 0.2237, 0.335, 0.2002, 0.335, 0.2002, 0.3277, 0.2237, 0.1868, 0.2295, 0.1795, 0.2529, 0.1795, 0.2529, 0.1868, 0.2295, 0.1795, 0.2529, 0.1723, 0.2763, 0.1723, 0.2763, 0.1795, 0.2529, 0.2026, 0.2346, 0.1868, 0.2295, 0.1868, 0.2295, 0.2026, 0.2346, 0.2184, 0.2397, 0.2026, 0.2346, 0.2026, 0.2346, 0.2184, 0.2397, 0.4073, 0.2225, 0.3943, 0.2134, 0.3943, 0.2134, 0.4073, 0.2225, 0.4203, 0.2317, 0.4073, 0.2225, 0.4073, 0.2225, 0.4203, 0.2317, 0.3423, 0.1768, 0.3553, 0.1859, 0.3553, 0.1859, 0.3423, 0.1768, 0.3553, 0.1859, 0.3683, 0.1951, 0.3683, 0.1951, 0.3553, 0.1859, 0.3943, 0.2134, 0.3907, 0.2331, 0.3907, 0.2331, 0.3943, 0.2134, 0.3907, 0.2331, 0.387, 0.2528, 0.387, 0.2528, 0.3907, 0.2331, 0.3452, 0.3644, 0.3611, 0.3647, 0.3611, 0.3647, 0.3452, 0.3644, 0.3611, 0.3647, 0.377, 0.3649, 0.377, 0.3649, 0.3611, 0.3647, 0.2975, 0.3637, 0.2816, 0.3635, 0.2816, 0.3635, 0.2975, 0.3637, 0.3134, 0.364, 0.2975, 0.3637, 0.2975, 0.3637, 0.3134, 0.364, 0.2197, 0.3434, 0.2351, 0.3484, 0.2351, 0.3484, 0.2197, 0.3434, 0.2351, 0.3484, 0.2506, 0.3534, 0.2506, 0.3534, 0.2351, 0.3484, 0.1462, 0.1536, 0.1548, 0.1356, 0.1548, 0.1356, 0.1462, 0.1536, 0.1375, 0.1717, 0.1462, 0.1536, 0.1462, 0.1536, 0.1375, 0.1717, 0.105, 0.1661, 0.1212, 0.1689, 0.1212, 0.1689, 0.105, 0.1661, 0.1212, 0.1689, 0.1375, 0.1717, 0.1375, 0.1717, 0.1212, 0.1689, 0.123, 0.1351, 0.114, 0.1506, 0.114, 0.1506, 0.123, 0.1351, 0.114, 0.1506, 0.105, 0.1661, 0.105, 0.1661, 0.114, 0.1506, 0.09815, 0.2399, 0.08333, 0.2327, 0.08333, 0.2327, 0.09815, 0.2399, 0.113, 0.2472, 0.09815, 0.2399, 0.09815, 0.2399, 0.113, 0.2472, 0.08333, 0.2327, 0.08151, 0.2505, 0.08151, 0.2505, 0.08333, 0.2327, 0.08151, 0.2505, 0.0797, 0.2683, 0.0797, 0.2683, 0.08151, 0.2505, 0.1208, 0.3481, 0.132, 0.3591, 0.132, 0.3591, 0.1208, 0.3481, 0.132, 0.3591, 0.1432, 0.3701, 0.1432, 0.3701, 0.132, 0.3591, 0.1317, 0.3049, 0.1263, 0.3265, 0.1263, 0.3265, 0.1317, 0.3049, 0.1263, 0.3265, 0.1208, 0.3481, 0.1208, 0.3481, 0.1263, 0.3265, 0.1723, 0.2763, 0.1879, 0.2814, 0.1879, 0.2814, 0.1723, 0.2763, 0.1879, 0.2814, 0.2036, 0.2865, 0.2036, 0.2865, 0.1879, 0.2814, 0.211, 0.2631, 0.2184, 0.2397, 0.2184, 0.2397, 0.211, 0.2631, 0.2036, 0.2865, 0.211, 0.2631, 0.211, 0.2631, 0.2036, 0.2865, 0.2964, 0.2135, 0.3121, 0.2186, 0.3121, 0.2186, 0.2964, 0.2135, 0.3121, 0.2186, 0.3277, 0.2237, 0.3277, 0.2237, 0.3121, 0.2186, 0.3113, 0.1667, 0.3039, 0.1901, 0.3039, 0.1901, 0.3113, 0.1667, 0.3039, 0.1901, 0.2964, 0.2135, 0.2964, 0.2135, 0.3039, 0.1901, 0.2658, 0.4099, 0.2813, 0.4076, 0.2813, 0.4076, 0.2658, 0.4099, 0.2813, 0.4076, 0.2969, 0.4053, 0.2969, 0.4053, 0.2813, 0.4076, 0.3051, 0.3846, 0.3134, 0.364, 0.3134, 0.364, 0.3051, 0.3846, 0.2969, 0.4053, 0.3051, 0.3846, 0.3051, 0.3846, 0.2969, 0.4053, 0.368, 0.1409, 0.3568, 0.1299, 0.3568, 0.1299, 0.368, 0.1409, 0.3792, 0.1519, 0.368, 0.1409, 0.368, 0.1409, 0.3792, 0.1519, 0.3737, 0.1735, 0.3792, 0.1519, 0.3792, 0.1519, 0.3737, 0.1735, 0.3683, 0.1951, 0.3737, 0.1735, 0.3737, 0.1735, 0.3683, 0.1951, 0.387, 0.2528, 0.4018, 0.2601, 0.4018, 0.2601, 0.387, 0.2528, 0.4018, 0.2601, 0.4167, 0.2673, 0.4167, 0.2673, 0.4018, 0.2601, 0.4185, 0.2495, 0.4203, 0.2317, 0.4203, 0.2317, 0.4185, 0.2495, 0.4167, 0.2673, 0.4185, 0.2495, 0.4185, 0.2495, 0.4167, 0.2673, 0.3788, 0.3311, 0.3625, 0.3283, 0.3625, 0.3283, 0.3788, 0.3311, 0.395, 0.3339, 0.3788, 0.3311, 0.3788, 0.3311, 0.395, 0.3339, 0.386, 0.3494, 0.395, 0.3339, 0.395, 0.3339, 0.386, 0.3494, 0.377, 0.3649, 0.386, 0.3494, 0.386, 0.3494, 0.377, 0.3649, 0.2505, 0.3018, 0.2348, 0.2967, 0.2348, 0.2967, 0.2505, 0.3018, 0.2661, 0.3068, 0.2505, 0.3018, 0.2505, 0.3018, 0.2661, 0.3068, 0.2584, 0.3301, 0.2661, 0.3068, 0.2661, 0.3068, 0.2584, 0.3301, 0.2506, 0.3534, 0.2584, 0.3301, 0.2584, 0.3301, 0.2506, 0.3534, 0.2187, 0.0924, 0.2031, 0.09474, 0.2031, 0.09474, 0.2187, 0.0924, 0.2342, 0.09005, 0.2187, 0.0924, 0.2187, 0.0924, 0.2342, 0.09005, 0.2031, 0.09474, 0.1949, 0.1154, 0.1949, 0.1154, 0.2031, 0.09474, 0.1949, 0.1154, 0.1866, 0.136, 0.1866, 0.136, 0.1949, 0.1154, 0.2964, 0.2135, 0.3121, 0.2186, 0.3194, 0.1952, 0.3039, 0.1901, 0.3039, 0.1901, 0.3194, 0.1952, 0.3268, 0.1717, 0.3113, 0.1667, 0.3194, 0.1952, 0.335, 0.2002, 0.3423, 0.1768, 0.3268, 0.1717, 0.3121, 0.2186, 0.3277, 0.2237, 0.335, 0.2002, 0.3194, 0.1952, 0.1208, 0.3481, 0.132, 0.3591, 0.1384, 0.3366, 0.1263, 0.3265, 0.1263, 0.3265, 0.1384, 0.3366, 0.1447, 0.3141, 0.1317, 0.3049, 0.1384, 0.3366, 0.1505, 0.3467, 0.1577, 0.3232, 0.1447, 0.3141, 0.132, 0.3591, 0.1432, 0.3701, 0.1505, 0.3467, 0.1384, 0.3366, 0.105, 0.1661, 0.1212, 0.1689, 0.1301, 0.1521, 0.114, 0.1506, 0.114, 0.1506, 0.1301, 0.1521, 0.1389, 0.1353, 0.123, 0.1351, 0.1301, 0.1521, 0.1462, 0.1536, 0.1548, 0.1356, 0.1389, 0.1353, 0.1212, 0.1689, 0.1375, 0.1717, 0.1462, 0.1536, 0.1301, 0.1521, 0.0797, 0.2683, 0.0927, 0.2775, 0.09543, 0.2587, 0.08151, 0.2505, 0.08151, 0.2505, 0.09543, 0.2587, 0.09815, 0.2399, 0.08333, 0.2327, 0.09543, 0.2587, 0.1093, 0.2669, 0.113, 0.2472, 0.09815, 0.2399, 0.0927, 0.2775, 0.1057, 0.2866, 0.1093, 0.2669, 0.09543, 0.2587, 0.1723, 0.2763, 0.1879, 0.2814, 0.1953, 0.258, 0.1795, 0.2529, 0.1795, 0.2529, 0.1953, 0.258, 0.2026, 0.2346, 0.1868, 0.2295, 0.1953, 0.258, 0.211, 0.2631, 0.2184, 0.2397, 0.2026, 0.2346, 0.1879, 0.2814, 0.2036, 0.2865, 0.211, 0.2631, 0.1953, 0.258, 0.2658, 0.4099, 0.2813, 0.4076, 0.2894, 0.3857, 0.2737, 0.3867, 0.2737, 0.3867, 0.2894, 0.3857, 0.2975, 0.3637, 0.2816, 0.3635, 0.2894, 0.3857, 0.3051, 0.3846, 0.3134, 0.364, 0.2975, 0.3637, 0.2813, 0.4076, 0.2969, 0.4053, 0.3051, 0.3846, 0.2894, 0.3857, 0.3423, 0.1768, 0.3553, 0.1859, 0.3616, 0.1634, 0.3495, 0.1533, 0.3495, 0.1533, 0.3616, 0.1634, 0.368, 0.1409, 0.3568, 0.1299, 0.3616, 0.1634, 0.3737, 0.1735, 0.3792, 0.1519, 0.368, 0.1409, 0.3553, 0.1859, 0.3683, 0.1951, 0.3737, 0.1735, 0.3616, 0.1634, 0.387, 0.2528, 0.4018, 0.2601, 0.4046, 0.2413, 0.3907, 0.2331, 0.3907, 0.2331, 0.4046, 0.2413, 0.4073, 0.2225, 0.3943, 0.2134, 0.4046, 0.2413, 0.4185, 0.2495, 0.4203, 0.2317, 0.4073, 0.2225, 0.4018, 0.2601, 0.4167, 0.2673, 0.4185, 0.2495, 0.4046, 0.2413, 0.3452, 0.3644, 0.3611, 0.3647, 0.3699, 0.3479, 0.3538, 0.3464, 0.3538, 0.3464, 0.3699, 0.3479, 0.3788, 0.3311, 0.3625, 0.3283, 0.3699, 0.3479, 0.386, 0.3494, 0.395, 0.3339, 0.3788, 0.3311, 0.3611, 0.3647, 0.377, 0.3649, 0.386, 0.3494, 0.3699, 0.3479, 0.2197, 0.3434, 0.2351, 0.3484, 0.2428, 0.3251, 0.2273, 0.32, 0.2273, 0.32, 0.2428, 0.3251, 0.2505, 0.3018, 0.2348, 0.2967, 0.2428, 0.3251, 0.2584, 0.3301, 0.2661, 0.3068, 0.2505, 0.3018, 0.2351, 0.3484, 0.2506, 0.3534, 0.2584, 0.3301, 0.2428, 0.3251, 0.1866, 0.136, 0.2025, 0.1363, 0.2106, 0.1143, 0.1949, 0.1154, 0.1949, 0.1154, 0.2106, 0.1143, 0.2187, 0.0924, 0.2031, 0.09474, 0.2106, 0.1143, 0.2263, 0.1133, 0.2342, 0.09005, 0.2187, 0.0924, 0.2025, 0.1363, 0.2184, 0.1365, 0.2263, 0.1133, 0.2106, 0.1143, 0.2964, 0.2135, 0.3039, 0.1901, 0.3194, 0.1952, 0.3121, 0.2186, 0.3039, 0.1901, 0.3113, 0.1667, 0.3268, 0.1717, 0.3194, 0.1952, 0.3194, 0.1952, 0.3268, 0.1717, 0.3423, 0.1768, 0.335, 0.2002, 0.3121, 0.2186, 0.3194, 0.1952, 0.335, 0.2002, 0.3277, 0.2237, 0.1208, 0.3481, 0.1263, 0.3265, 0.1384, 0.3366, 0.132, 0.3591, 0.1263, 0.3265, 0.1317, 0.3049, 0.1447, 0.3141, 0.1384, 0.3366, 0.1384, 0.3366, 0.1447, 0.3141, 0.1577, 0.3232, 0.1505, 0.3467, 0.132, 0.3591, 0.1384, 0.3366, 0.1505, 0.3467, 0.1432, 0.3701, 0.105, 0.1661, 0.114, 0.1506, 0.1301, 0.1521, 0.1212, 0.1689, 0.114, 0.1506, 0.123, 0.1351, 0.1389, 0.1353, 0.1301, 0.1521, 0.1301, 0.1521, 0.1389, 0.1353, 0.1548, 0.1356, 0.1462, 0.1536, 0.1212, 0.1689, 0.1301, 0.1521, 0.1462, 0.1536, 0.1375, 0.1717, 0.0797, 0.2683, 0.08151, 0.2505, 0.09543, 0.2587, 0.0927, 0.2775, 0.08151, 0.2505, 0.08333, 0.2327, 0.09815, 0.2399, 0.09543, 0.2587, 0.09543, 0.2587, 0.09815, 0.2399, 0.113, 0.2472, 0.1093, 0.2669, 0.0927, 0.2775, 0.09543, 0.2587, 0.1093, 0.2669, 0.1057, 0.2866, 0.1723, 0.2763, 0.1795, 0.2529, 0.1953, 0.258, 0.1879, 0.2814, 0.1795, 0.2529, 0.1868, 0.2295, 0.2026, 0.2346, 0.1953, 0.258, 0.1953, 0.258, 0.2026, 0.2346, 0.2184, 0.2397, 0.211, 0.2631, 0.1879, 0.2814, 0.1953, 0.258, 0.211, 0.2631, 0.2036, 0.2865, 0.2658, 0.4099, 0.2737, 0.3867, 0.2894, 0.3857, 0.2813, 0.4076, 0.2737, 0.3867, 0.2816, 0.3635, 0.2975, 0.3637, 0.2894, 0.3857, 0.2894, 0.3857, 0.2975, 0.3637, 0.3134, 0.364, 0.3051, 0.3846, 0.2813, 0.4076, 0.2894, 0.3857, 0.3051, 0.3846, 0.2969, 0.4053, 0.3423, 0.1768, 0.3495, 0.1533, 0.3616, 0.1634, 0.3553, 0.1859, 0.3495, 0.1533, 0.3568, 0.1299, 0.368, 0.1409, 0.3616, 0.1634, 0.3616, 0.1634, 0.368, 0.1409, 0.3792, 0.1519, 0.3737, 0.1735, 0.3553, 0.1859, 0.3616, 0.1634, 0.3737, 0.1735, 0.3683, 0.1951, 0.387, 0.2528, 0.3907, 0.2331, 0.4046, 0.2413, 0.4018, 0.2601, 0.3907, 0.2331, 0.3943, 0.2134, 0.4073, 0.2225, 0.4046, 0.2413, 0.4046, 0.2413, 0.4073, 0.2225, 0.4203, 0.2317, 0.4185, 0.2495, 0.4018, 0.2601, 0.4046, 0.2413, 0.4185, 0.2495, 0.4167, 0.2673, 0.3452, 0.3644, 0.3538, 0.3464, 0.3699, 0.3479, 0.3611, 0.3647, 0.3538, 0.3464, 0.3625, 0.3283, 0.3788, 0.3311, 0.3699, 0.3479, 0.3699, 0.3479, 0.3788, 0.3311, 0.395, 0.3339, 0.386, 0.3494, 0.3611, 0.3647, 0.3699, 0.3479, 0.386, 0.3494, 0.377, 0.3649, 0.2197, 0.3434, 0.2273, 0.32, 0.2428, 0.3251, 0.2351, 0.3484, 0.2273, 0.32, 0.2348, 0.2967, 0.2505, 0.3018, 0.2428, 0.3251, 0.2428, 0.3251, 0.2505, 0.3018, 0.2661, 0.3068, 0.2584, 0.3301, 0.2351, 0.3484, 0.2428, 0.3251, 0.2584, 0.3301, 0.2506, 0.3534, 0.1866, 0.136, 0.1949, 0.1154, 0.2106, 0.1143, 0.2025, 0.1363, 0.1949, 0.1154, 0.2031, 0.09474, 0.2187, 0.0924, 0.2106, 0.1143, 0.2106, 0.1143, 0.2187, 0.0924, 0.2342, 0.09005, 0.2263, 0.1133, 0.2025, 0.1363, 0.2106, 0.1143, 0.2263, 0.1133, 0.2184, 0.1365, 0.2263, 0.1133, 0.2263, 0.1133, 0.2342, 0.09005, 0.2342, 0.09005, 0.2184, 0.1365, 0.2184, 0.1365, 0.2263, 0.1133, 0.2263, 0.1133, 0.3568, 0.1299, 0.3568, 0.1299, 0.3495, 0.1533, 0.3495, 0.1533, 0.3495, 0.1533, 0.3495, 0.1533, 0.3423, 0.1768, 0.3423, 0.1768, 0.3625, 0.3283, 0.3625, 0.3283, 0.3538, 0.3464, 0.3538, 0.3464, 0.3538, 0.3464, 0.3538, 0.3464, 0.3452, 0.3644, 0.3452, 0.3644, 0.3268, 0.1717, 0.3268, 0.1717, 0.3113, 0.1667, 0.3113, 0.1667, 0.3423, 0.1768, 0.3423, 0.1768, 0.3268, 0.1717, 0.3268, 0.1717, 0.2348, 0.2967, 0.2348, 0.2967, 0.2273, 0.32, 0.2273, 0.32, 0.2273, 0.32, 0.2273, 0.32, 0.2197, 0.3434, 0.2197, 0.3434, 0.1447, 0.3141, 0.1447, 0.3141, 0.1317, 0.3049, 0.1317, 0.3049, 0.1577, 0.3232, 0.1577, 0.3232, 0.1447, 0.3141, 0.1447, 0.3141, 0.0797, 0.2683, 0.0797, 0.2683, 0.0927, 0.2775, 0.0927, 0.2775, 0.0927, 0.2775, 0.0927, 0.2775, 0.1057, 0.2866, 0.1057, 0.2866, 0.1093, 0.2669, 0.1093, 0.2669, 0.113, 0.2472, 0.113, 0.2472, 0.1057, 0.2866, 0.1057, 0.2866, 0.1093, 0.2669, 0.1093, 0.2669, 0.1866, 0.136, 0.1866, 0.136, 0.2025, 0.1363, 0.2025, 0.1363, 0.2025, 0.1363, 0.2025, 0.1363, 0.2184, 0.1365, 0.2184, 0.1365, 0.1389, 0.1353, 0.1389, 0.1353, 0.123, 0.1351, 0.123, 0.1351, 0.1548, 0.1356, 0.1548, 0.1356, 0.1389, 0.1353, 0.1389, 0.1353, 0.1505, 0.3467, 0.1505, 0.3467, 0.1577, 0.3232, 0.1577, 0.3232, 0.1432, 0.3701, 0.1432, 0.3701, 0.1505, 0.3467, 0.1505, 0.3467, 0.2816, 0.3635, 0.2816, 0.3635, 0.2737, 0.3867, 0.2737, 0.3867, 0.2737, 0.3867, 0.2737, 0.3867, 0.2658, 0.4099, 0.2658, 0.4099, 0.335, 0.2002, 0.335, 0.2002, 0.3423, 0.1768, 0.3423, 0.1768, 0.3277, 0.2237, 0.3277, 0.2237, 0.335, 0.2002, 0.335, 0.2002, 0.1868, 0.2295, 0.1868, 0.2295, 0.1795, 0.2529, 0.1795, 0.2529, 0.1795, 0.2529, 0.1795, 0.2529, 0.1723, 0.2763, 0.1723, 0.2763, 0.2026, 0.2346, 0.2026, 0.2346, 0.1868, 0.2295, 0.1868, 0.2295, 0.2184, 0.2397, 0.2184, 0.2397, 0.2026, 0.2346, 0.2026, 0.2346, 0.4073, 0.2225, 0.4073, 0.2225, 0.3943, 0.2134, 0.3943, 0.2134, 0.4203, 0.2317, 0.4203, 0.2317, 0.4073, 0.2225, 0.4073, 0.2225, 0.3423, 0.1768, 0.3423, 0.1768, 0.3553, 0.1859, 0.3553, 0.1859, 0.3553, 0.1859, 0.3553, 0.1859, 0.3683, 0.1951, 0.3683, 0.1951, 0.3943, 0.2134, 0.3943, 0.2134, 0.3907, 0.2331, 0.3907, 0.2331, 0.3907, 0.2331, 0.3907, 0.2331, 0.387, 0.2528, 0.387, 0.2528, 0.3452, 0.3644, 0.3452, 0.3644, 0.3611, 0.3647, 0.3611, 0.3647, 0.3611, 0.3647, 0.3611, 0.3647, 0.377, 0.3649, 0.377, 0.3649, 0.2975, 0.3637, 0.2975, 0.3637, 0.2816, 0.3635, 0.2816, 0.3635, 0.3134, 0.364, 0.3134, 0.364, 0.2975, 0.3637, 0.2975, 0.3637, 0.2197, 0.3434, 0.2197, 0.3434, 0.2351, 0.3484, 0.2351, 0.3484, 0.2351, 0.3484, 0.2351, 0.3484, 0.2506, 0.3534, 0.2506, 0.3534, 0.1462, 0.1536, 0.1462, 0.1536, 0.1548, 0.1356, 0.1548, 0.1356, 0.1375, 0.1717, 0.1375, 0.1717, 0.1462, 0.1536, 0.1462, 0.1536, 0.105, 0.1661, 0.105, 0.1661, 0.1212, 0.1689, 0.1212, 0.1689, 0.1212, 0.1689, 0.1212, 0.1689, 0.1375, 0.1717, 0.1375, 0.1717, 0.123, 0.1351, 0.123, 0.1351, 0.114, 0.1506, 0.114, 0.1506, 0.114, 0.1506, 0.114, 0.1506, 0.105, 0.1661, 0.105, 0.1661, 0.09815, 0.2399, 0.09815, 0.2399, 0.08333, 0.2327, 0.08333, 0.2327, 0.113, 0.2472, 0.113, 0.2472, 0.09815, 0.2399, 0.09815, 0.2399, 0.08333, 0.2327, 0.08333, 0.2327, 0.08151, 0.2505, 0.08151, 0.2505, 0.08151, 0.2505, 0.08151, 0.2505, 0.0797, 0.2683, 0.0797, 0.2683, 0.1208, 0.3481, 0.1208, 0.3481, 0.132, 0.3591, 0.132, 0.3591, 0.132, 0.3591, 0.132, 0.3591, 0.1432, 0.3701, 0.1432, 0.3701, 0.1317, 0.3049, 0.1317, 0.3049, 0.1263, 0.3265, 0.1263, 0.3265, 0.1263, 0.3265, 0.1263, 0.3265, 0.1208, 0.3481, 0.1208, 0.3481, 0.1723, 0.2763, 0.1723, 0.2763, 0.1879, 0.2814, 0.1879, 0.2814, 0.1879, 0.2814, 0.1879, 0.2814, 0.2036, 0.2865, 0.2036, 0.2865, 0.211, 0.2631, 0.211, 0.2631, 0.2184, 0.2397, 0.2184, 0.2397, 0.2036, 0.2865, 0.2036, 0.2865, 0.211, 0.2631, 0.211, 0.2631, 0.2964, 0.2135, 0.2964, 0.2135, 0.3121, 0.2186, 0.3121, 0.2186, 0.3121, 0.2186, 0.3121, 0.2186, 0.3277, 0.2237, 0.3277, 0.2237, 0.3113, 0.1667, 0.3113, 0.1667, 0.3039, 0.1901, 0.3039, 0.1901, 0.3039, 0.1901, 0.3039, 0.1901, 0.2964, 0.2135, 0.2964, 0.2135, 0.2658, 0.4099, 0.2658, 0.4099, 0.2813, 0.4076, 0.2813, 0.4076, 0.2813, 0.4076, 0.2813, 0.4076, 0.2969, 0.4053, 0.2969, 0.4053, 0.3051, 0.3846, 0.3051, 0.3846, 0.3134, 0.364, 0.3134, 0.364, 0.2969, 0.4053, 0.2969, 0.4053, 0.3051, 0.3846, 0.3051, 0.3846, 0.368, 0.1409, 0.368, 0.1409, 0.3568, 0.1299, 0.3568, 0.1299, 0.3792, 0.1519, 0.3792, 0.1519, 0.368, 0.1409, 0.368, 0.1409, 0.3737, 0.1735, 0.3737, 0.1735, 0.3792, 0.1519, 0.3792, 0.1519, 0.3683, 0.1951, 0.3683, 0.1951, 0.3737, 0.1735, 0.3737, 0.1735, 0.387, 0.2528, 0.387, 0.2528, 0.4018, 0.2601, 0.4018, 0.2601, 0.4018, 0.2601, 0.4018, 0.2601, 0.4167, 0.2673, 0.4167, 0.2673, 0.4185, 0.2495, 0.4185, 0.2495, 0.4203, 0.2317, 0.4203, 0.2317, 0.4167, 0.2673, 0.4167, 0.2673, 0.4185, 0.2495, 0.4185, 0.2495, 0.3788, 0.3311, 0.3788, 0.3311, 0.3625, 0.3283, 0.3625, 0.3283, 0.395, 0.3339, 0.395, 0.3339, 0.3788, 0.3311, 0.3788, 0.3311, 0.386, 0.3494, 0.386, 0.3494, 0.395, 0.3339, 0.395, 0.3339, 0.377, 0.3649, 0.377, 0.3649, 0.386, 0.3494, 0.386, 0.3494, 0.2505, 0.3018, 0.2505, 0.3018, 0.2348, 0.2967, 0.2348, 0.2967, 0.2661, 0.3068, 0.2661, 0.3068, 0.2505, 0.3018, 0.2505, 0.3018, 0.2584, 0.3301, 0.2584, 0.3301, 0.2661, 0.3068, 0.2661, 0.3068, 0.2506, 0.3534, 0.2506, 0.3534, 0.2584, 0.3301, 0.2584, 0.3301, 0.2187, 0.0924, 0.2187, 0.0924, 0.2031, 0.09474, 0.2031, 0.09474, 0.2342, 0.09005, 0.2342, 0.09005, 0.2187, 0.0924, 0.2187, 0.0924, 0.2031, 0.09474, 0.2031, 0.09474, 0.1949, 0.1154, 0.1949, 0.1154, 0.1949, 0.1154, 0.1949, 0.1154, 0.1866, 0.136, 0.1866, 0.136])
me_cylinder_002.materials.append(mat_material_004)
me_cylinder_002.materials.append(mat_material_003)
me_cylinder_002.materials.append(None)
me_cylinder_002.update()

# ---- objects
ob_slice = bpy.data.objects.new('Slice', me_cylinder)
ob_seeds = bpy.data.objects.new('Seeds', me_cylinder_002)

# ---- transforms, parenting, visibility, modifiers, constraints
ob_slice.location = (0.0, 0.0, 0.0)
ob_seeds.location = (0.0, 0.0, 0.0)

# ---- collection membership
col_collection.objects.link(ob_slice)
col_collection.objects.link(ob_seeds)

# ---- scene / render settings (as saved in the file)
scene.frame_start = 1; scene.frame_end = 250; scene.frame_set(1)
scene.render.engine = 'BLENDER_EEVEE_NEXT'
scene.cycles.sampling_pattern = 'TABULATED_SOBOL'
bpy.context.view_layer.update()

# ---- added for rendering (the .blend has no active camera and no usable light): camera, sun
cam_auto = bpy.data.cameras.new('AutoCamera')
cam_auto.lens = 50.0
cam_auto.sensor_width = 36.0
cam_auto.clip_end = 1000.0
ob_auto_camera = bpy.data.objects.new('AutoCamera', cam_auto)
scene.collection.objects.link(ob_auto_camera)
ob_auto_camera.location = (0.185045, -0.222054, 0.148036)
ob_auto_camera.rotation_euler = (1.09748, -7.21219e-08, 0.694738)
scene.camera = ob_auto_camera
light_auto_sun = bpy.data.lights.new('AutoSun', 'SUN')
light_auto_sun.energy = 3.0
light_auto_sun.angle = 0.0523599
ob_auto_sun = bpy.data.objects.new('AutoSun', light_auto_sun)
scene.collection.objects.link(ob_auto_sun)
ob_auto_sun.rotation_euler = (0.872665, 0.174533, 0.523599)
bpy.context.view_layer.update()
